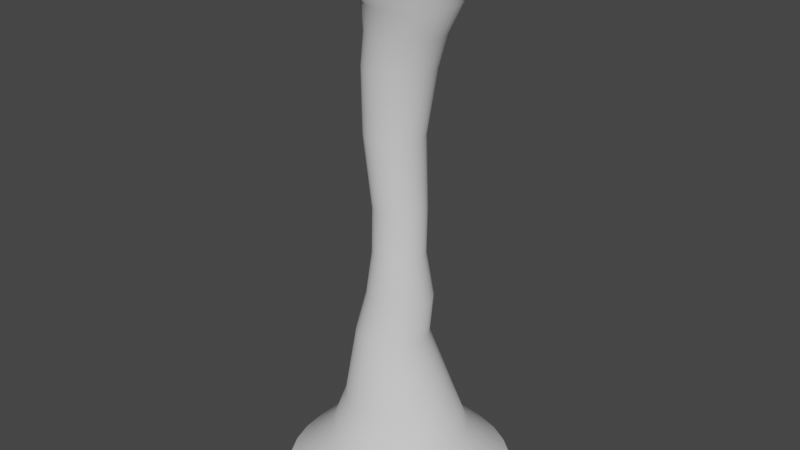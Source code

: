 # Source: firetornado.blend  (saved by Blender 3.1.7; exported with 4.5.12 LTS)
import bpy
from mathutils import Matrix  # noqa: F401  (used for matrix-valued properties, if any)

bpy.ops.wm.read_factory_settings(use_empty=True)
scene = bpy.context.scene
scene.name = 'Scene'

# ---- collections
col_collection = bpy.data.collections.new('Collection'); scene.collection.children.link(col_collection)

# ---- world
world_world = bpy.data.worlds.new('World'); scene.world = world_world
world_world.use_nodes = True; world_world.node_tree.nodes.clear()
_N = world_world.node_tree.nodes; _L = world_world.node_tree.links
n0 = _N.new('ShaderNodeOutputWorld'); n0.name = 'World Output'; n0.location = (300, 300)
n1 = _N.new('ShaderNodeBackground'); n1.name = 'Background'; n1.location = (10, 300)
n1.inputs[0].default_value = (0.05088, 0.05088, 0.05088, 1.0)
_L.new(n1.outputs[0], n0.inputs[0])
n0.is_active_output = True
world_world.color = (0.05088, 0.05088, 0.05088)
world_world.use_sun_shadow = False
world_world.sun_shadow_jitter_overblur = 0.0

# ---- meshes
me_cylinder_001 = bpy.data.meshes.new('Cylinder.001')
me_cylinder_001.from_pydata([(-1.863e-08, 2.31, 0.0), (-6.519e-09, 1.447, 11.0), (0.4507, 2.266, 0.0), (0.2824, 1.42, 11.0), (0.8842, 2.135, 0.0), (0.5539, 1.337, 11.0), (1.284, 1.921, 0.0), (0.8042, 1.203, 11.0), (1.634, 1.634, 0.0), (1.023, 1.023, 11.0), (1.921, 1.284, 0.0), (1.203, 0.8042, 11.0), (2.135, 0.8842, 0.0), (1.337, 0.5539, 11.0), (2.266, 0.4507, 0.0), (1.42, 0.2824, 11.0), (2.31, -7.658e-08, 0.0), (1.447, -5.494e-08, 11.0), (2.266, -0.4507, 0.0), (1.42, -0.2824, 11.0), (2.135, -0.8842, 0.0), (1.337, -0.5539, 11.0), (1.921, -1.284, 0.0), (1.203, -0.8042, 11.0), (1.634, -1.634, 0.0), (1.023, -1.023, 11.0), (1.284, -1.921, 0.0), (0.8042, -1.203, 11.0), (0.8842, -2.135, 0.0), (0.5539, -1.337, 11.0), (0.4507, -2.266, 0.0), (0.2824, -1.42, 11.0), (-2.207e-07, -2.31, 0.0), (-1.332e-07, -1.447, 11.0), (-0.4507, -2.266, 0.0), (-0.2824, -1.42, 11.0), (-0.8842, -2.135, 0.0), (-0.5539, -1.337, 11.0), (-1.284, -1.921, 0.0), (-0.8042, -1.203, 11.0), (-1.634, -1.634, 0.0), (-1.023, -1.023, 11.0), (-1.921, -1.284, 0.0), (-1.203, -0.8042, 11.0), (-2.135, -0.8842, 0.0), (-1.337, -0.5539, 11.0), (-2.266, -0.4507, 0.0), (-1.42, -0.2824, 11.0), (-2.31, 5.196e-08, 0.0), (-1.447, 2.559e-08, 11.0), (-2.266, 0.4507, 0.0), (-1.42, 0.2824, 11.0), (-2.135, 0.8842, 0.0), (-1.337, 0.5539, 11.0), (-1.921, 1.284, 0.0), (-1.203, 0.8042, 11.0), (-1.634, 1.634, 0.0), (-1.023, 1.023, 11.0), (-1.284, 1.921, 0.0), (-0.8042, 1.203, 11.0), (-0.8842, 2.135, 0.0), (-0.5539, 1.337, 11.0), (-0.4507, 2.266, 0.0), (-0.2824, 1.42, 11.0), (-0.1847, 0.7275, 3.143), (2.794e-09, 0.5195, 5.893), (4.657e-09, 0.6892, 8.643), (0.1345, 0.676, 8.643), (0.1013, 0.5095, 5.893), (-0.04278, 0.7135, 3.143), (0.2638, 0.6368, 8.643), (0.1988, 0.4799, 5.893), (0.0937, 0.6721, 3.143), (0.3829, 0.5731, 8.643), (0.2886, 0.4319, 5.893), (0.2195, 0.6049, 3.143), (0.4874, 0.4874, 8.643), (0.3673, 0.3673, 5.893), (0.3297, 0.5144, 3.143), (0.5731, 0.3829, 8.643), (0.4319, 0.2886, 5.893), (0.4202, 0.4042, 3.143), (0.6368, 0.2638, 8.643), (0.4799, 0.1988, 5.893), (0.4874, 0.2784, 3.143), (0.676, 0.1345, 8.643), (0.5095, 0.1013, 5.893), (0.5288, 0.1419, 3.143), (0.6892, -3.592e-08, 8.643), (0.5195, -3.111e-08, 5.893), (0.5428, -3.688e-08, 3.143), (0.676, -0.1345, 8.643), (0.5095, -0.1013, 5.893), (0.5288, -0.1419, 3.143), (0.6368, -0.2638, 8.643), (0.4799, -0.1988, 5.893), (0.4874, -0.2784, 3.143), (0.5731, -0.3829, 8.643), (0.4319, -0.2886, 5.893), (0.4202, -0.4042, 3.143), (0.4874, -0.4874, 8.643), (0.3673, -0.3673, 5.893), (0.3297, -0.5144, 3.143), (0.3829, -0.5731, 8.643), (0.2886, -0.4319, 5.893), (0.2195, -0.6049, 3.143), (0.2638, -0.6368, 8.643), (0.1988, -0.4799, 5.893), (0.0937, -0.6721, 3.143), (0.1345, -0.676, 8.643), (0.1013, -0.5095, 5.893), (-0.04278, -0.7135, 3.143), (-5.588e-08, -0.6892, 8.643), (-4.284e-08, -0.5195, 5.893), (-0.1847, -0.7275, 3.143), (-0.1345, -0.676, 8.643), (-0.1013, -0.5095, 5.893), (-0.3266, -0.7135, 3.143), (-0.2638, -0.6368, 8.643), (-0.1988, -0.4799, 5.893), (-0.4631, -0.6721, 3.143), (-0.3829, -0.5731, 8.643), (-0.2886, -0.4319, 5.893), (-0.5889, -0.6049, 3.143), (-0.4874, -0.4874, 8.643), (-0.3673, -0.3673, 5.893), (-0.6991, -0.5144, 3.143), (-0.5731, -0.3829, 8.643), (-0.4319, -0.2886, 5.893), (-0.7896, -0.4042, 3.143), (-0.6368, -0.2638, 8.643), (-0.4799, -0.1988, 5.893), (-0.8569, -0.2784, 3.143), (-0.676, -0.1345, 8.643), (-0.5095, -0.1013, 5.893), (-0.8983, -0.1419, 3.143), (-0.6892, 2.43e-09, 8.643), (-0.5195, -2.205e-09, 5.893), (-0.9122, 3.6e-09, 3.143), (-0.676, 0.1345, 8.643), (-0.5095, 0.1013, 5.893), (-0.8983, 0.1419, 3.143), (-0.6368, 0.2638, 8.643), (-0.4799, 0.1988, 5.893), (-0.8569, 0.2784, 3.143), (-0.5731, 0.3829, 8.643), (-0.4319, 0.2886, 5.893), (-0.7896, 0.4042, 3.143), (-0.4874, 0.4874, 8.643), (-0.3673, 0.3673, 5.893), (-0.6991, 0.5144, 3.143), (-0.3829, 0.5731, 8.643), (-0.2886, 0.4319, 5.893), (-0.5889, 0.6049, 3.143), (-0.2638, 0.6368, 8.643), (-0.1988, 0.4799, 5.893), (-0.4631, 0.6721, 3.143), (-0.1345, 0.676, 8.643), (-0.1013, 0.5095, 5.893), (-0.3266, 0.7135, 3.143), (0.2139, 1.075, 1.778), (0.4195, 1.013, 1.778), (0.6091, 0.9115, 1.778), (0.7752, 0.7752, 1.778), (0.9115, 0.6091, 1.778), (1.013, 0.4195, 1.778), (1.075, 0.2139, 1.778), (1.096, -4.979e-08, 1.778), (1.075, -0.2139, 1.778), (1.013, -0.4195, 1.778), (0.9115, -0.6091, 1.778), (0.7752, -0.7752, 1.778), (0.6091, -0.9115, 1.778), (0.4195, -1.013, 1.778), (0.2139, -1.075, 1.778), (-1.043e-07, -1.096, 1.778), (-0.2139, -1.075, 1.778), (-0.4195, -1.013, 1.778), (-0.6091, -0.9115, 1.778), (-0.7752, -0.7752, 1.778), (-0.9115, -0.6091, 1.778), (-1.013, -0.4195, 1.778), (-1.075, -0.2139, 1.778), (-1.096, 1.121e-08, 1.778), (-1.075, 0.2139, 1.778), (-1.013, 0.4195, 1.778), (-0.9115, 0.6091, 1.778), (-0.7752, 0.7752, 1.778), (-0.6091, 0.9115, 1.778), (-0.4195, 1.013, 1.778), (-0.2139, 1.075, 1.778), (-8.382e-09, 1.096, 1.778), (-1.863e-09, 0.6545, 4.039), (0.1277, 0.6419, 4.039), (0.2505, 0.6047, 4.039), (0.3636, 0.5442, 4.039), (0.4628, 0.4628, 4.039), (0.5442, 0.3636, 4.039), (0.6047, 0.2505, 4.039), (0.6419, 0.1277, 4.039), (0.6545, -3.459e-08, 4.039), (0.6419, -0.1277, 4.039), (0.6047, -0.2505, 4.039), (0.5442, -0.3636, 4.039), (0.4628, -0.4628, 4.039), (0.3636, -0.5442, 4.039), (0.2505, -0.6047, 4.039), (0.1277, -0.6419, 4.039), (-5.867e-08, -0.6545, 4.039), (-0.1277, -0.6419, 4.039), (-0.2505, -0.6047, 4.039), (-0.3636, -0.5442, 4.039), (-0.4628, -0.4628, 4.039), (-0.5442, -0.3636, 4.039), (-0.6047, -0.2505, 4.039), (-0.6419, -0.1277, 4.039), (-0.6545, 1.826e-09, 4.039), (-0.6419, 0.1277, 4.039), (-0.6047, 0.2505, 4.039), (-0.5442, 0.3636, 4.039), (-0.4628, 0.4628, 4.039), (-0.3636, 0.5442, 4.039), (-0.2505, 0.6047, 4.039), (-0.1277, 0.6419, 4.039), (0.2873, 0.8979, 9.885), (0.4625, 0.8807, 9.885), (0.631, 0.8296, 9.885), (0.7862, 0.7466, 9.885), (0.9223, 0.6349, 9.885), (1.034, 0.4989, 9.885), (1.117, 0.3436, 9.885), (1.168, 0.1752, 9.885), (1.185, -4.028e-08, 9.885), (1.168, -0.1752, 9.885), (1.117, -0.3436, 9.885), (1.034, -0.4989, 9.885), (0.9223, -0.6349, 9.885), (0.7862, -0.7466, 9.885), (0.631, -0.8296, 9.885), (0.4625, -0.8807, 9.885), (0.2873, -0.8979, 9.885), (0.1122, -0.8807, 9.885), (-0.0563, -0.8296, 9.885), (-0.2115, -0.7466, 9.885), (-0.3476, -0.6349, 9.885), (-0.4593, -0.4989, 9.885), (-0.5423, -0.3436, 9.885), (-0.5934, -0.1752, 9.885), (-0.6106, 9.677e-09, 9.885), (-0.5934, 0.1752, 9.885), (-0.5423, 0.3436, 9.885), (-0.4593, 0.4989, 9.885), (-0.3476, 0.6349, 9.885), (-0.2115, 0.7466, 9.885), (-0.0563, 0.8296, 9.885), (0.1122, 0.8807, 9.885), (-0.1231, 0.5838, 7.343), (-0.009242, 0.5726, 7.343), (0.1003, 0.5394, 7.343), (0.2012, 0.4854, 7.343), (0.2897, 0.4128, 7.343), (0.3623, 0.3244, 7.343), (0.4162, 0.2234, 7.343), (0.4495, 0.1139, 7.343), (0.4607, -2.776e-08, 7.343), (0.4495, -0.1139, 7.343), (0.4162, -0.2234, 7.343), (0.3623, -0.3244, 7.343), (0.2897, -0.4128, 7.343), (0.2012, -0.4854, 7.343), (0.1003, -0.5394, 7.343), (-0.009242, -0.5726, 7.343), (-0.1231, -0.5838, 7.343), (-0.237, -0.5726, 7.343), (-0.3466, -0.5394, 7.343), (-0.4475, -0.4854, 7.343), (-0.536, -0.4128, 7.343), (-0.6086, -0.3244, 7.343), (-0.6625, -0.2234, 7.343), (-0.6958, -0.1139, 7.343), (-0.707, 4.725e-09, 7.343), (-0.6958, 0.1139, 7.343), (-0.6625, 0.2234, 7.343), (-0.6086, 0.3244, 7.343), (-0.536, 0.4128, 7.343), (-0.4475, 0.4854, 7.343), (-0.3466, 0.5394, 7.343), (-0.237, 0.5726, 7.343), (-0.02052, 0.5176, 4.955), (0.08046, 0.5077, 4.955), (0.1776, 0.4782, 4.955), (0.2671, 0.4304, 4.955), (0.3455, 0.366, 4.955), (0.4099, 0.2876, 4.955), (0.4577, 0.1981, 4.955), (0.4872, 0.101, 4.955), (0.4971, -2.831e-08, 4.955), (0.4872, -0.101, 4.955), (0.4577, -0.1981, 4.955), (0.4099, -0.2876, 4.955), (0.3455, -0.366, 4.955), (0.2671, -0.4304, 4.955), (0.1776, -0.4782, 4.955), (0.08046, -0.5077, 4.955), (-0.02052, -0.5176, 4.955), (-0.1215, -0.5077, 4.955), (-0.2186, -0.4782, 4.955), (-0.3081, -0.4304, 4.955), (-0.3865, -0.366, 4.955), (-0.4509, -0.2876, 4.955), (-0.4988, -0.1981, 4.955), (-0.5282, -0.101, 4.955), (-0.5382, 4.901e-10, 4.955), (-0.5282, 0.101, 4.955), (-0.4988, 0.1981, 4.955), (-0.4509, 0.2876, 4.955), (-0.3865, 0.366, 4.955), (-0.3081, 0.4304, 4.955), (-0.2186, 0.4782, 4.955), (-0.1215, 0.5077, 4.955), (0.2701, 1.358, 0.9925), (0.5298, 1.279, 0.9925), (0.7691, 1.151, 0.9925), (0.9789, 0.9789, 0.9925), (1.151, 0.7691, 0.9925), (1.279, 0.5298, 0.9925), (1.358, 0.2701, 0.9925), (1.384, -5.849e-08, 0.9925), (1.358, -0.2701, 0.9925), (1.279, -0.5298, 0.9925), (1.151, -0.7691, 0.9925), (0.9789, -0.9789, 0.9925), (0.7691, -1.151, 0.9925), (0.5298, -1.279, 0.9925), (0.2701, -1.358, 0.9925), (-1.248e-07, -1.384, 0.9925), (-0.2701, -1.358, 0.9925), (-0.5298, -1.279, 0.9925), (-0.7691, -1.151, 0.9925), (-0.9789, -0.9789, 0.9925), (-1.151, -0.7691, 0.9925), (-1.279, -0.5298, 0.9925), (-1.358, -0.2701, 0.9925), (-1.384, 1.854e-08, 0.9925), (-1.358, 0.2701, 0.9925), (-1.279, 0.5298, 0.9925), (-1.151, 0.7691, 0.9925), (-0.9789, 0.9789, 0.9925), (-0.7691, 1.151, 0.9925), (-0.5298, 1.279, 0.9925), (-0.2701, 1.358, 0.9925), (-3.725e-09, 1.384, 0.9925), (0.3001, 0.7357, 9.307), (0.4408, 0.693, 9.307), (0.5705, 0.6237, 9.307), (0.6841, 0.5304, 9.307), (0.7774, 0.4168, 9.307), (0.8468, 0.2871, 9.307), (0.8894, 0.1463, 9.307), (0.9039, -3.726e-08, 9.307), (0.8894, -0.1463, 9.307), (0.8468, -0.2871, 9.307), (0.7774, -0.4168, 9.307), (0.6841, -0.5304, 9.307), (0.5705, -0.6237, 9.307), (0.4408, -0.693, 9.307), (0.3001, -0.7357, 9.307), (0.1537, -0.7501, 9.307), (0.007376, -0.7357, 9.307), (-0.1333, -0.693, 9.307), (-0.263, -0.6237, 9.307), (-0.3767, -0.5304, 9.307), (-0.47, -0.4168, 9.307), (-0.5393, -0.2871, 9.307), (-0.582, -0.1463, 9.307), (-0.5964, 4.478e-09, 9.307), (-0.582, 0.1463, 9.307), (-0.5393, 0.2871, 9.307), (-0.47, 0.4168, 9.307), (-0.3767, 0.5304, 9.307), (-0.263, 0.6237, 9.307), (-0.1333, 0.693, 9.307), (0.007376, 0.7357, 9.307), (0.1537, 0.7501, 9.307)], [], [(224, 1, 3, 225), (225, 3, 5, 226), (226, 5, 7, 227), (227, 7, 9, 228), (228, 9, 11, 229), (229, 11, 13, 230), (230, 13, 15, 231), (231, 15, 17, 232), (232, 17, 19, 233), (233, 19, 21, 234), (234, 21, 23, 235), (235, 23, 25, 236), (236, 25, 27, 237), (237, 27, 29, 238), (238, 29, 31, 239), (239, 31, 33, 240), (240, 33, 35, 241), (241, 35, 37, 242), (242, 37, 39, 243), (243, 39, 41, 244), (244, 41, 43, 245), (245, 43, 45, 246), (246, 45, 47, 247), (247, 47, 49, 248), (248, 49, 51, 249), (249, 51, 53, 250), (250, 53, 55, 251), (251, 55, 57, 252), (252, 57, 59, 253), (253, 59, 61, 254), (254, 61, 63, 255), (255, 63, 1, 224), (190, 159, 64, 191), (319, 158, 65, 288), (287, 157, 66, 256), (189, 156, 159, 190), (318, 155, 158, 319), (286, 154, 157, 287), (188, 153, 156, 189), (317, 152, 155, 318), (285, 151, 154, 286), (187, 150, 153, 188), (316, 149, 152, 317), (284, 148, 151, 285), (186, 147, 150, 187), (315, 146, 149, 316), (283, 145, 148, 284), (185, 144, 147, 186), (314, 143, 146, 315), (282, 142, 145, 283), (184, 141, 144, 185), (313, 140, 143, 314), (281, 139, 142, 282), (183, 138, 141, 184), (312, 137, 140, 313), (280, 136, 139, 281), (182, 135, 138, 183), (311, 134, 137, 312), (279, 133, 136, 280), (181, 132, 135, 182), (310, 131, 134, 311), (278, 130, 133, 279), (180, 129, 132, 181), (309, 128, 131, 310), (277, 127, 130, 278), (179, 126, 129, 180), (308, 125, 128, 309), (276, 124, 127, 277), (178, 123, 126, 179), (307, 122, 125, 308), (275, 121, 124, 276), (177, 120, 123, 178), (306, 119, 122, 307), (274, 118, 121, 275), (176, 117, 120, 177), (305, 116, 119, 306), (273, 115, 118, 274), (175, 114, 117, 176), (304, 113, 116, 305), (272, 112, 115, 273), (174, 111, 114, 175), (303, 110, 113, 304), (271, 109, 112, 272), (173, 108, 111, 174), (302, 107, 110, 303), (270, 106, 109, 271), (172, 105, 108, 173), (301, 104, 107, 302), (269, 103, 106, 270), (171, 102, 105, 172), (300, 101, 104, 301), (268, 100, 103, 269), (170, 99, 102, 171), (299, 98, 101, 300), (267, 97, 100, 268), (169, 96, 99, 170), (298, 95, 98, 299), (266, 94, 97, 267), (168, 93, 96, 169), (297, 92, 95, 298), (265, 91, 94, 266), (167, 90, 93, 168), (296, 89, 92, 297), (264, 88, 91, 265), (166, 87, 90, 167), (295, 86, 89, 296), (263, 85, 88, 264), (165, 84, 87, 166), (294, 83, 86, 295), (262, 82, 85, 263), (164, 81, 84, 165), (293, 80, 83, 294), (261, 79, 82, 262), (163, 78, 81, 164), (292, 77, 80, 293), (260, 76, 79, 261), (162, 75, 78, 163), (291, 74, 77, 292), (259, 73, 76, 260), (161, 72, 75, 162), (290, 71, 74, 291), (258, 70, 73, 259), (160, 69, 72, 161), (289, 68, 71, 290), (257, 67, 70, 258), (191, 64, 69, 160), (288, 65, 68, 289), (256, 66, 67, 257), (351, 191, 160, 320), (320, 160, 161, 321), (321, 161, 162, 322), (322, 162, 163, 323), (323, 163, 164, 324), (324, 164, 165, 325), (325, 165, 166, 326), (326, 166, 167, 327), (327, 167, 168, 328), (328, 168, 169, 329), (329, 169, 170, 330), (330, 170, 171, 331), (331, 171, 172, 332), (332, 172, 173, 333), (333, 173, 174, 334), (334, 174, 175, 335), (335, 175, 176, 336), (336, 176, 177, 337), (337, 177, 178, 338), (338, 178, 179, 339), (339, 179, 180, 340), (340, 180, 181, 341), (341, 181, 182, 342), (342, 182, 183, 343), (343, 183, 184, 344), (344, 184, 185, 345), (345, 185, 186, 346), (346, 186, 187, 347), (347, 187, 188, 348), (348, 188, 189, 349), (349, 189, 190, 350), (350, 190, 191, 351), (64, 192, 193, 69), (69, 193, 194, 72), (72, 194, 195, 75), (75, 195, 196, 78), (78, 196, 197, 81), (81, 197, 198, 84), (84, 198, 199, 87), (87, 199, 200, 90), (90, 200, 201, 93), (93, 201, 202, 96), (96, 202, 203, 99), (99, 203, 204, 102), (102, 204, 205, 105), (105, 205, 206, 108), (108, 206, 207, 111), (111, 207, 208, 114), (114, 208, 209, 117), (117, 209, 210, 120), (120, 210, 211, 123), (123, 211, 212, 126), (126, 212, 213, 129), (129, 213, 214, 132), (132, 214, 215, 135), (135, 215, 216, 138), (138, 216, 217, 141), (141, 217, 218, 144), (144, 218, 219, 147), (147, 219, 220, 150), (150, 220, 221, 153), (153, 221, 222, 156), (156, 222, 223, 159), (159, 223, 192, 64), (382, 255, 224, 383), (381, 254, 255, 382), (380, 253, 254, 381), (379, 252, 253, 380), (378, 251, 252, 379), (377, 250, 251, 378), (376, 249, 250, 377), (375, 248, 249, 376), (374, 247, 248, 375), (373, 246, 247, 374), (372, 245, 246, 373), (371, 244, 245, 372), (370, 243, 244, 371), (369, 242, 243, 370), (368, 241, 242, 369), (367, 240, 241, 368), (366, 239, 240, 367), (365, 238, 239, 366), (364, 237, 238, 365), (363, 236, 237, 364), (362, 235, 236, 363), (361, 234, 235, 362), (360, 233, 234, 361), (359, 232, 233, 360), (358, 231, 232, 359), (357, 230, 231, 358), (356, 229, 230, 357), (355, 228, 229, 356), (354, 227, 228, 355), (353, 226, 227, 354), (352, 225, 226, 353), (383, 224, 225, 352), (65, 256, 257, 68), (68, 257, 258, 71), (71, 258, 259, 74), (74, 259, 260, 77), (77, 260, 261, 80), (80, 261, 262, 83), (83, 262, 263, 86), (86, 263, 264, 89), (89, 264, 265, 92), (92, 265, 266, 95), (95, 266, 267, 98), (98, 267, 268, 101), (101, 268, 269, 104), (104, 269, 270, 107), (107, 270, 271, 110), (110, 271, 272, 113), (113, 272, 273, 116), (116, 273, 274, 119), (119, 274, 275, 122), (122, 275, 276, 125), (125, 276, 277, 128), (128, 277, 278, 131), (131, 278, 279, 134), (134, 279, 280, 137), (137, 280, 281, 140), (140, 281, 282, 143), (143, 282, 283, 146), (146, 283, 284, 149), (149, 284, 285, 152), (152, 285, 286, 155), (155, 286, 287, 158), (158, 287, 256, 65), (192, 288, 289, 193), (193, 289, 290, 194), (194, 290, 291, 195), (195, 291, 292, 196), (196, 292, 293, 197), (197, 293, 294, 198), (198, 294, 295, 199), (199, 295, 296, 200), (200, 296, 297, 201), (201, 297, 298, 202), (202, 298, 299, 203), (203, 299, 300, 204), (204, 300, 301, 205), (205, 301, 302, 206), (206, 302, 303, 207), (207, 303, 304, 208), (208, 304, 305, 209), (209, 305, 306, 210), (210, 306, 307, 211), (211, 307, 308, 212), (212, 308, 309, 213), (213, 309, 310, 214), (214, 310, 311, 215), (215, 311, 312, 216), (216, 312, 313, 217), (217, 313, 314, 218), (218, 314, 315, 219), (219, 315, 316, 220), (220, 316, 317, 221), (221, 317, 318, 222), (222, 318, 319, 223), (223, 319, 288, 192), (62, 350, 351, 0), (60, 349, 350, 62), (58, 348, 349, 60), (56, 347, 348, 58), (54, 346, 347, 56), (52, 345, 346, 54), (50, 344, 345, 52), (48, 343, 344, 50), (46, 342, 343, 48), (44, 341, 342, 46), (42, 340, 341, 44), (40, 339, 340, 42), (38, 338, 339, 40), (36, 337, 338, 38), (34, 336, 337, 36), (32, 335, 336, 34), (30, 334, 335, 32), (28, 333, 334, 30), (26, 332, 333, 28), (24, 331, 332, 26), (22, 330, 331, 24), (20, 329, 330, 22), (18, 328, 329, 20), (16, 327, 328, 18), (14, 326, 327, 16), (12, 325, 326, 14), (10, 324, 325, 12), (8, 323, 324, 10), (6, 322, 323, 8), (4, 321, 322, 6), (2, 320, 321, 4), (0, 351, 320, 2), (66, 383, 352, 67), (67, 352, 353, 70), (70, 353, 354, 73), (73, 354, 355, 76), (76, 355, 356, 79), (79, 356, 357, 82), (82, 357, 358, 85), (85, 358, 359, 88), (88, 359, 360, 91), (91, 360, 361, 94), (94, 361, 362, 97), (97, 362, 363, 100), (100, 363, 364, 103), (103, 364, 365, 106), (106, 365, 366, 109), (109, 366, 367, 112), (112, 367, 368, 115), (115, 368, 369, 118), (118, 369, 370, 121), (121, 370, 371, 124), (124, 371, 372, 127), (127, 372, 373, 130), (130, 373, 374, 133), (133, 374, 375, 136), (136, 375, 376, 139), (139, 376, 377, 142), (142, 377, 378, 145), (145, 378, 379, 148), (148, 379, 380, 151), (151, 380, 381, 154), (154, 381, 382, 157), (157, 382, 383, 66)])
me_cylinder_001.polygons.foreach_set('use_smooth', [True] * 352)
_uv = me_cylinder_001.uv_layers.new(name='UVMap')
_uv.uv.foreach_set('vector', [1.0, 0.9005, 1.0, 1.0, 0.9687, 1.0, 0.9687, 0.9005, 0.9687, 0.9005, 0.9687, 1.0, 0.9375, 1.0, 0.9375, 0.9005, 0.9375, 0.9005, 0.9375, 1.0, 0.9062, 1.0, 0.9062, 0.9005, 0.9062, 0.9005, 0.9062, 1.0, 0.875, 1.0, 0.875, 0.9005, 0.875, 0.9005, 0.875, 1.0, 0.8437, 1.0, 0.8437, 0.9005, 0.8437, 0.9005, 0.8437, 1.0, 0.8125, 1.0, 0.8125, 0.9005, 0.8125, 0.9005, 0.8125, 1.0, 0.7812, 1.0, 0.7812, 0.9005, 0.7812, 0.9005, 0.7812, 1.0, 0.75, 1.0, 0.75, 0.9005, 0.75, 0.9005, 0.75, 1.0, 0.7187, 1.0, 0.7187, 0.9005, 0.7187, 0.9005, 0.7187, 1.0, 0.6875, 1.0, 0.6875, 0.9005, 0.6875, 0.9005, 0.6875, 1.0, 0.6562, 1.0, 0.6562, 0.9005, 0.6562, 0.9005, 0.6562, 1.0, 0.625, 1.0, 0.625, 0.9005, 0.625, 0.9005, 0.625, 1.0, 0.5937, 1.0, 0.5938, 0.9005, 0.5938, 0.9005, 0.5937, 1.0, 0.5625, 1.0, 0.5625, 0.9005, 0.5625, 0.9005, 0.5625, 1.0, 0.5312, 1.0, 0.5312, 0.9005, 0.5312, 0.9005, 0.5312, 1.0, 0.5, 1.0, 0.5, 0.9005, 0.5, 0.9005, 0.5, 1.0, 0.4687, 1.0, 0.4687, 0.9005, 0.4687, 0.9005, 0.4687, 1.0, 0.4375, 1.0, 0.4375, 0.9005, 0.4375, 0.9005, 0.4375, 1.0, 0.4062, 1.0, 0.4062, 0.9005, 0.4062, 0.9005, 0.4062, 1.0, 0.375, 1.0, 0.375, 0.9005, 0.375, 0.9005, 0.375, 1.0, 0.3437, 1.0, 0.3437, 0.9005, 0.3437, 0.9005, 0.3437, 1.0, 0.3125, 1.0, 0.3125, 0.9005, 0.3125, 0.9005, 0.3125, 1.0, 0.2812, 1.0, 0.2812, 0.9005, 0.2812, 0.9005, 0.2812, 1.0, 0.25, 1.0, 0.25, 0.9005, 0.25, 0.9005, 0.25, 1.0, 0.2187, 1.0, 0.2187, 0.9005, 0.2187, 0.9005, 0.2187, 1.0, 0.1875, 1.0, 0.1875, 0.9005, 0.1875, 0.9005, 0.1875, 1.0, 0.1562, 1.0, 0.1562, 0.9005, 0.1562, 0.9005, 0.1562, 1.0, 0.125, 1.0, 0.125, 0.9005, 0.125, 0.9005, 0.125, 1.0, 0.09375, 1.0, 0.09375, 0.9005, 0.09375, 0.9005, 0.09375, 1.0, 0.0625, 1.0, 0.0625, 0.9005, 0.0625, 0.9005, 0.0625, 1.0, 0.03125, 1.0, 0.03125, 0.9005, 0.03125, 0.9005, 0.03125, 1.0, 0.0, 1.0, 1.112e-08, 0.9005, 0.03125, 0.1617, 0.03125, 0.2857, 7.983e-08, 0.2857, 9.369e-08, 0.1617, 0.03125, 0.4523, 0.03125, 0.5357, 5.189e-08, 0.5357, 6.121e-08, 0.4523, 0.03125, 0.6713, 0.03125, 0.7857, 2.395e-08, 0.7857, 3.674e-08, 0.6713, 0.0625, 0.1617, 0.0625, 0.2857, 0.03125, 0.2857, 0.03125, 0.1617, 0.0625, 0.4523, 0.0625, 0.5357, 0.03125, 0.5357, 0.03125, 0.4523, 0.0625, 0.6713, 0.0625, 0.7857, 0.03125, 0.7857, 0.03125, 0.6713, 0.09375, 0.1617, 0.09375, 0.2857, 0.0625, 0.2857, 0.0625, 0.1617, 0.09375, 0.4523, 0.09375, 0.5357, 0.0625, 0.5357, 0.0625, 0.4523, 0.09375, 0.6713, 0.09375, 0.7857, 0.0625, 0.7857, 0.0625, 0.6713, 0.125, 0.1617, 0.125, 0.2857, 0.09375, 0.2857, 0.09375, 0.1617, 0.125, 0.4523, 0.125, 0.5357, 0.09375, 0.5357, 0.09375, 0.4523, 0.125, 0.6713, 0.125, 0.7857, 0.09375, 0.7857, 0.09375, 0.6713, 0.1563, 0.1617, 0.1563, 0.2857, 0.125, 0.2857, 0.125, 0.1617, 0.1563, 0.4523, 0.1563, 0.5357, 0.125, 0.5357, 0.125, 0.4523, 0.1562, 0.6713, 0.1562, 0.7857, 0.125, 0.7857, 0.125, 0.6713, 0.1875, 0.1617, 0.1875, 0.2857, 0.1563, 0.2857, 0.1563, 0.1617, 0.1875, 0.4523, 0.1875, 0.5357, 0.1563, 0.5357, 0.1563, 0.4523, 0.1875, 0.6713, 0.1875, 0.7857, 0.1562, 0.7857, 0.1562, 0.6713, 0.2188, 0.1617, 0.2188, 0.2857, 0.1875, 0.2857, 0.1875, 0.1617, 0.2188, 0.4523, 0.2188, 0.5357, 0.1875, 0.5357, 0.1875, 0.4523, 0.2188, 0.6713, 0.2188, 0.7857, 0.1875, 0.7857, 0.1875, 0.6713, 0.25, 0.1617, 0.25, 0.2857, 0.2188, 0.2857, 0.2188, 0.1617, 0.25, 0.4523, 0.25, 0.5357, 0.2188, 0.5357, 0.2188, 0.4523, 0.25, 0.6713, 0.25, 0.7857, 0.2188, 0.7857, 0.2188, 0.6713, 0.2813, 0.1617, 0.2813, 0.2857, 0.25, 0.2857, 0.25, 0.1617, 0.2812, 0.4523, 0.2812, 0.5357, 0.25, 0.5357, 0.25, 0.4523, 0.2812, 0.6713, 0.2812, 0.7857, 0.25, 0.7857, 0.25, 0.6713, 0.3125, 0.1617, 0.3125, 0.2857, 0.2813, 0.2857, 0.2813, 0.1617, 0.3125, 0.4523, 0.3125, 0.5357, 0.2812, 0.5357, 0.2812, 0.4523, 0.3125, 0.6713, 0.3125, 0.7857, 0.2812, 0.7857, 0.2812, 0.6713, 0.3437, 0.1617, 0.3437, 0.2857, 0.3125, 0.2857, 0.3125, 0.1617, 0.3437, 0.4523, 0.3437, 0.5357, 0.3125, 0.5357, 0.3125, 0.4523, 0.3437, 0.6713, 0.3437, 0.7857, 0.3125, 0.7857, 0.3125, 0.6713, 0.375, 0.1617, 0.375, 0.2857, 0.3437, 0.2857, 0.3437, 0.1617, 0.375, 0.4523, 0.375, 0.5357, 0.3437, 0.5357, 0.3437, 0.4523, 0.375, 0.6713, 0.375, 0.7857, 0.3437, 0.7857, 0.3437, 0.6713, 0.4062, 0.1617, 0.4062, 0.2857, 0.375, 0.2857, 0.375, 0.1617, 0.4062, 0.4523, 0.4062, 0.5357, 0.375, 0.5357, 0.375, 0.4523, 0.4062, 0.6713, 0.4062, 0.7857, 0.375, 0.7857, 0.375, 0.6713, 0.4375, 0.1617, 0.4375, 0.2857, 0.4062, 0.2857, 0.4062, 0.1617, 0.4375, 0.4523, 0.4375, 0.5357, 0.4062, 0.5357, 0.4062, 0.4523, 0.4375, 0.6713, 0.4375, 0.7857, 0.4062, 0.7857, 0.4062, 0.6713, 0.4688, 0.1617, 0.4687, 0.2857, 0.4375, 0.2857, 0.4375, 0.1617, 0.4687, 0.4523, 0.4687, 0.5357, 0.4375, 0.5357, 0.4375, 0.4523, 0.4687, 0.6713, 0.4687, 0.7857, 0.4375, 0.7857, 0.4375, 0.6713, 0.5, 0.1617, 0.5, 0.2857, 0.4687, 0.2857, 0.4688, 0.1617, 0.5, 0.4523, 0.5, 0.5357, 0.4687, 0.5357, 0.4687, 0.4523, 0.5, 0.6713, 0.5, 0.7857, 0.4687, 0.7857, 0.4687, 0.6713, 0.5312, 0.1617, 0.5312, 0.2857, 0.5, 0.2857, 0.5, 0.1617, 0.5312, 0.4523, 0.5312, 0.5357, 0.5, 0.5357, 0.5, 0.4523, 0.5312, 0.6713, 0.5312, 0.7857, 0.5, 0.7857, 0.5, 0.6713, 0.5625, 0.1617, 0.5625, 0.2857, 0.5312, 0.2857, 0.5312, 0.1617, 0.5625, 0.4523, 0.5625, 0.5357, 0.5312, 0.5357, 0.5312, 0.4523, 0.5625, 0.6713, 0.5625, 0.7857, 0.5312, 0.7857, 0.5312, 0.6713, 0.5938, 0.1617, 0.5938, 0.2857, 0.5625, 0.2857, 0.5625, 0.1617, 0.5937, 0.4523, 0.5938, 0.5357, 0.5625, 0.5357, 0.5625, 0.4523, 0.5938, 0.6713, 0.5938, 0.7857, 0.5625, 0.7857, 0.5625, 0.6713, 0.625, 0.1617, 0.625, 0.2857, 0.5938, 0.2857, 0.5938, 0.1617, 0.625, 0.4523, 0.625, 0.5357, 0.5938, 0.5357, 0.5937, 0.4523, 0.625, 0.6713, 0.625, 0.7857, 0.5938, 0.7857, 0.5938, 0.6713, 0.6562, 0.1617, 0.6562, 0.2857, 0.625, 0.2857, 0.625, 0.1617, 0.6562, 0.4523, 0.6562, 0.5357, 0.625, 0.5357, 0.625, 0.4523, 0.6562, 0.6713, 0.6562, 0.7857, 0.625, 0.7857, 0.625, 0.6713, 0.6875, 0.1617, 0.6875, 0.2857, 0.6562, 0.2857, 0.6562, 0.1617, 0.6875, 0.4523, 0.6875, 0.5357, 0.6562, 0.5357, 0.6562, 0.4523, 0.6875, 0.6713, 0.6875, 0.7857, 0.6562, 0.7857, 0.6562, 0.6713, 0.7188, 0.1617, 0.7187, 0.2857, 0.6875, 0.2857, 0.6875, 0.1617, 0.7187, 0.4523, 0.7187, 0.5357, 0.6875, 0.5357, 0.6875, 0.4523, 0.7187, 0.6713, 0.7187, 0.7857, 0.6875, 0.7857, 0.6875, 0.6713, 0.75, 0.1617, 0.75, 0.2857, 0.7187, 0.2857, 0.7188, 0.1617, 0.75, 0.4523, 0.75, 0.5357, 0.7187, 0.5357, 0.7187, 0.4523, 0.75, 0.6713, 0.75, 0.7857, 0.7187, 0.7857, 0.7187, 0.6713, 0.7812, 0.1617, 0.7812, 0.2857, 0.75, 0.2857, 0.75, 0.1617, 0.7812, 0.4523, 0.7812, 0.5357, 0.75, 0.5357, 0.75, 0.4523, 0.7812, 0.6713, 0.7812, 0.7857, 0.75, 0.7857, 0.75, 0.6713, 0.8125, 0.1617, 0.8125, 0.2857, 0.7812, 0.2857, 0.7812, 0.1617, 0.8125, 0.4523, 0.8125, 0.5357, 0.7812, 0.5357, 0.7812, 0.4523, 0.8125, 0.6713, 0.8125, 0.7857, 0.7812, 0.7857, 0.7812, 0.6713, 0.8437, 0.1617, 0.8437, 0.2857, 0.8125, 0.2857, 0.8125, 0.1617, 0.8437, 0.4523, 0.8437, 0.5357, 0.8125, 0.5357, 0.8125, 0.4523, 0.8437, 0.6713, 0.8437, 0.7857, 0.8125, 0.7857, 0.8125, 0.6713, 0.875, 0.1617, 0.875, 0.2857, 0.8437, 0.2857, 0.8437, 0.1617, 0.875, 0.4523, 0.875, 0.5357, 0.8437, 0.5357, 0.8437, 0.4523, 0.875, 0.6713, 0.875, 0.7857, 0.8437, 0.7857, 0.8437, 0.6713, 0.9063, 0.1617, 0.9062, 0.2857, 0.875, 0.2857, 0.875, 0.1617, 0.9062, 0.4523, 0.9062, 0.5357, 0.875, 0.5357, 0.875, 0.4523, 0.9062, 0.6713, 0.9062, 0.7857, 0.875, 0.7857, 0.875, 0.6713, 0.9375, 0.1617, 0.9375, 0.2857, 0.9062, 0.2857, 0.9063, 0.1617, 0.9375, 0.4523, 0.9375, 0.5357, 0.9062, 0.5357, 0.9062, 0.4523, 0.9375, 0.6713, 0.9375, 0.7857, 0.9062, 0.7857, 0.9062, 0.6713, 0.9687, 0.1617, 0.9687, 0.2857, 0.9375, 0.2857, 0.9375, 0.1617, 0.9687, 0.4523, 0.9687, 0.5357, 0.9375, 0.5357, 0.9375, 0.4523, 0.9687, 0.6713, 0.9687, 0.7857, 0.9375, 0.7857, 0.9375, 0.6713, 1.0, 0.1617, 1.0, 0.2857, 0.9687, 0.2857, 0.9687, 0.1617, 1.0, 0.4523, 1.0, 0.5357, 0.9687, 0.5357, 0.9687, 0.4523, 1.0, 0.6713, 1.0, 0.7857, 0.9687, 0.7857, 0.9687, 0.6713, 1.0, 0.09023, 1.0, 0.1617, 0.9687, 0.1617, 0.9687, 0.09023, 0.9687, 0.09023, 0.9687, 0.1617, 0.9375, 0.1617, 0.9375, 0.09023, 0.9375, 0.09023, 0.9375, 0.1617, 0.9063, 0.1617, 0.9062, 0.09023, 0.9062, 0.09023, 0.9063, 0.1617, 0.875, 0.1617, 0.875, 0.09023, 0.875, 0.09023, 0.875, 0.1617, 0.8437, 0.1617, 0.8437, 0.09023, 0.8437, 0.09023, 0.8437, 0.1617, 0.8125, 0.1617, 0.8125, 0.09023, 0.8125, 0.09023, 0.8125, 0.1617, 0.7812, 0.1617, 0.7812, 0.09023, 0.7812, 0.09023, 0.7812, 0.1617, 0.75, 0.1617, 0.75, 0.09023, 0.75, 0.09023, 0.75, 0.1617, 0.7188, 0.1617, 0.7188, 0.09023, 0.7188, 0.09023, 0.7188, 0.1617, 0.6875, 0.1617, 0.6875, 0.09023, 0.6875, 0.09023, 0.6875, 0.1617, 0.6562, 0.1617, 0.6562, 0.09023, 0.6562, 0.09023, 0.6562, 0.1617, 0.625, 0.1617, 0.625, 0.09023, 0.625, 0.09023, 0.625, 0.1617, 0.5938, 0.1617, 0.5938, 0.09023, 0.5938, 0.09023, 0.5938, 0.1617, 0.5625, 0.1617, 0.5625, 0.09023, 0.5625, 0.09023, 0.5625, 0.1617, 0.5312, 0.1617, 0.5312, 0.09023, 0.5312, 0.09023, 0.5312, 0.1617, 0.5, 0.1617, 0.5, 0.09023, 0.5, 0.09023, 0.5, 0.1617, 0.4688, 0.1617, 0.4688, 0.09023, 0.4688, 0.09023, 0.4688, 0.1617, 0.4375, 0.1617, 0.4375, 0.09023, 0.4375, 0.09023, 0.4375, 0.1617, 0.4062, 0.1617, 0.4062, 0.09023, 0.4062, 0.09023, 0.4062, 0.1617, 0.375, 0.1617, 0.375, 0.09023, 0.375, 0.09023, 0.375, 0.1617, 0.3437, 0.1617, 0.3438, 0.09023, 0.3438, 0.09023, 0.3437, 0.1617, 0.3125, 0.1617, 0.3125, 0.09023, 0.3125, 0.09023, 0.3125, 0.1617, 0.2813, 0.1617, 0.2813, 0.09023, 0.2813, 0.09023, 0.2813, 0.1617, 0.25, 0.1617, 0.25, 0.09023, 0.25, 0.09023, 0.25, 0.1617, 0.2188, 0.1617, 0.2188, 0.09023, 0.2188, 0.09023, 0.2188, 0.1617, 0.1875, 0.1617, 0.1875, 0.09023, 0.1875, 0.09023, 0.1875, 0.1617, 0.1563, 0.1617, 0.1563, 0.09023, 0.1563, 0.09023, 0.1563, 0.1617, 0.125, 0.1617, 0.125, 0.09023, 0.125, 0.09023, 0.125, 0.1617, 0.09375, 0.1617, 0.09375, 0.09023, 0.09375, 0.09023, 0.09375, 0.1617, 0.0625, 0.1617, 0.0625, 0.09023, 0.0625, 0.09023, 0.0625, 0.1617, 0.03125, 0.1617, 0.03125, 0.09023, 0.03125, 0.09023, 0.03125, 0.1617, 9.369e-08, 0.1617, 1.017e-07, 0.09023, 1.0, 0.2857, 1.0, 0.3672, 0.9687, 0.3672, 0.9687, 0.2857, 0.9687, 0.2857, 0.9687, 0.3672, 0.9375, 0.3672, 0.9375, 0.2857, 0.9375, 0.2857, 0.9375, 0.3672, 0.9062, 0.3672, 0.9062, 0.2857, 0.9062, 0.2857, 0.9062, 0.3672, 0.875, 0.3672, 0.875, 0.2857, 0.875, 0.2857, 0.875, 0.3672, 0.8437, 0.3672, 0.8437, 0.2857, 0.8437, 0.2857, 0.8437, 0.3672, 0.8125, 0.3672, 0.8125, 0.2857, 0.8125, 0.2857, 0.8125, 0.3672, 0.7812, 0.3672, 0.7812, 0.2857, 0.7812, 0.2857, 0.7812, 0.3672, 0.75, 0.3672, 0.75, 0.2857, 0.75, 0.2857, 0.75, 0.3672, 0.7187, 0.3672, 0.7187, 0.2857, 0.7187, 0.2857, 0.7187, 0.3672, 0.6875, 0.3672, 0.6875, 0.2857, 0.6875, 0.2857, 0.6875, 0.3672, 0.6562, 0.3672, 0.6562, 0.2857, 0.6562, 0.2857, 0.6562, 0.3672, 0.625, 0.3672, 0.625, 0.2857, 0.625, 0.2857, 0.625, 0.3672, 0.5938, 0.3672, 0.5938, 0.2857, 0.5938, 0.2857, 0.5938, 0.3672, 0.5625, 0.3672, 0.5625, 0.2857, 0.5625, 0.2857, 0.5625, 0.3672, 0.5312, 0.3672, 0.5312, 0.2857, 0.5312, 0.2857, 0.5312, 0.3672, 0.5, 0.3672, 0.5, 0.2857, 0.5, 0.2857, 0.5, 0.3672, 0.4687, 0.3672, 0.4687, 0.2857, 0.4687, 0.2857, 0.4687, 0.3672, 0.4375, 0.3672, 0.4375, 0.2857, 0.4375, 0.2857, 0.4375, 0.3672, 0.4062, 0.3672, 0.4062, 0.2857, 0.4062, 0.2857, 0.4062, 0.3672, 0.375, 0.3672, 0.375, 0.2857, 0.375, 0.2857, 0.375, 0.3672, 0.3437, 0.3672, 0.3437, 0.2857, 0.3437, 0.2857, 0.3437, 0.3672, 0.3125, 0.3672, 0.3125, 0.2857, 0.3125, 0.2857, 0.3125, 0.3672, 0.2812, 0.3672, 0.2813, 0.2857, 0.2813, 0.2857, 0.2812, 0.3672, 0.25, 0.3672, 0.25, 0.2857, 0.25, 0.2857, 0.25, 0.3672, 0.2188, 0.3672, 0.2188, 0.2857, 0.2188, 0.2857, 0.2188, 0.3672, 0.1875, 0.3672, 0.1875, 0.2857, 0.1875, 0.2857, 0.1875, 0.3672, 0.1563, 0.3672, 0.1563, 0.2857, 0.1563, 0.2857, 0.1563, 0.3672, 0.125, 0.3672, 0.125, 0.2857, 0.125, 0.2857, 0.125, 0.3672, 0.09375, 0.3672, 0.09375, 0.2857, 0.09375, 0.2857, 0.09375, 0.3672, 0.0625, 0.3672, 0.0625, 0.2857, 0.0625, 0.2857, 0.0625, 0.3672, 0.03125, 0.3672, 0.03125, 0.2857, 0.03125, 0.2857, 0.03125, 0.3672, 7.073e-08, 0.3672, 7.983e-08, 0.2857, 0.03125, 0.8471, 0.03125, 0.9005, 1.112e-08, 0.9005, 1.709e-08, 0.8471, 0.0625, 0.8471, 0.0625, 0.9005, 0.03125, 0.9005, 0.03125, 0.8471, 0.09375, 0.8471, 0.09375, 0.9005, 0.0625, 0.9005, 0.0625, 0.8471, 0.125, 0.8471, 0.125, 0.9005, 0.09375, 0.9005, 0.09375, 0.8471, 0.1562, 0.8471, 0.1562, 0.9005, 0.125, 0.9005, 0.125, 0.8471, 0.1875, 0.8471, 0.1875, 0.9005, 0.1562, 0.9005, 0.1562, 0.8471, 0.2188, 0.8471, 0.2187, 0.9005, 0.1875, 0.9005, 0.1875, 0.8471, 0.25, 0.8471, 0.25, 0.9005, 0.2187, 0.9005, 0.2188, 0.8471, 0.2812, 0.8471, 0.2812, 0.9005, 0.25, 0.9005, 0.25, 0.8471, 0.3125, 0.8471, 0.3125, 0.9005, 0.2812, 0.9005, 0.2812, 0.8471, 0.3437, 0.8471, 0.3437, 0.9005, 0.3125, 0.9005, 0.3125, 0.8471, 0.375, 0.8471, 0.375, 0.9005, 0.3437, 0.9005, 0.3437, 0.8471, 0.4062, 0.8471, 0.4062, 0.9005, 0.375, 0.9005, 0.375, 0.8471, 0.4375, 0.8471, 0.4375, 0.9005, 0.4062, 0.9005, 0.4062, 0.8471, 0.4687, 0.8471, 0.4687, 0.9005, 0.4375, 0.9005, 0.4375, 0.8471, 0.5, 0.8471, 0.5, 0.9005, 0.4687, 0.9005, 0.4687, 0.8471, 0.5312, 0.8471, 0.5312, 0.9005, 0.5, 0.9005, 0.5, 0.8471, 0.5625, 0.8471, 0.5625, 0.9005, 0.5312, 0.9005, 0.5312, 0.8471, 0.5938, 0.8471, 0.5938, 0.9005, 0.5625, 0.9005, 0.5625, 0.8471, 0.625, 0.8471, 0.625, 0.9005, 0.5938, 0.9005, 0.5938, 0.8471, 0.6562, 0.8471, 0.6562, 0.9005, 0.625, 0.9005, 0.625, 0.8471, 0.6875, 0.8471, 0.6875, 0.9005, 0.6562, 0.9005, 0.6562, 0.8471, 0.7187, 0.8471, 0.7187, 0.9005, 0.6875, 0.9005, 0.6875, 0.8471, 0.75, 0.8471, 0.75, 0.9005, 0.7187, 0.9005, 0.7187, 0.8471, 0.7812, 0.8471, 0.7812, 0.9005, 0.75, 0.9005, 0.75, 0.8471, 0.8125, 0.8471, 0.8125, 0.9005, 0.7812, 0.9005, 0.7812, 0.8471, 0.8437, 0.8471, 0.8437, 0.9005, 0.8125, 0.9005, 0.8125, 0.8471, 0.875, 0.8471, 0.875, 0.9005, 0.8437, 0.9005, 0.8437, 0.8471, 0.9062, 0.8471, 0.9062, 0.9005, 0.875, 0.9005, 0.875, 0.8471, 0.9375, 0.8471, 0.9375, 0.9005, 0.9062, 0.9005, 0.9062, 0.8471, 0.9688, 0.8471, 0.9687, 0.9005, 0.9375, 0.9005, 0.9375, 0.8471, 1.0, 0.8471, 1.0, 0.9005, 0.9687, 0.9005, 0.9688, 0.8471, 1.0, 0.5357, 1.0, 0.6713, 0.9687, 0.6713, 0.9687, 0.5357, 0.9687, 0.5357, 0.9687, 0.6713, 0.9375, 0.6713, 0.9375, 0.5357, 0.9375, 0.5357, 0.9375, 0.6713, 0.9062, 0.6713, 0.9062, 0.5357, 0.9062, 0.5357, 0.9062, 0.6713, 0.875, 0.6713, 0.875, 0.5357, 0.875, 0.5357, 0.875, 0.6713, 0.8437, 0.6713, 0.8437, 0.5357, 0.8437, 0.5357, 0.8437, 0.6713, 0.8125, 0.6713, 0.8125, 0.5357, 0.8125, 0.5357, 0.8125, 0.6713, 0.7812, 0.6713, 0.7812, 0.5357, 0.7812, 0.5357, 0.7812, 0.6713, 0.75, 0.6713, 0.75, 0.5357, 0.75, 0.5357, 0.75, 0.6713, 0.7187, 0.6713, 0.7187, 0.5357, 0.7187, 0.5357, 0.7187, 0.6713, 0.6875, 0.6713, 0.6875, 0.5357, 0.6875, 0.5357, 0.6875, 0.6713, 0.6562, 0.6713, 0.6562, 0.5357, 0.6562, 0.5357, 0.6562, 0.6713, 0.625, 0.6713, 0.625, 0.5357, 0.625, 0.5357, 0.625, 0.6713, 0.5938, 0.6713, 0.5938, 0.5357, 0.5938, 0.5357, 0.5938, 0.6713, 0.5625, 0.6713, 0.5625, 0.5357, 0.5625, 0.5357, 0.5625, 0.6713, 0.5312, 0.6713, 0.5312, 0.5357, 0.5312, 0.5357, 0.5312, 0.6713, 0.5, 0.6713, 0.5, 0.5357, 0.5, 0.5357, 0.5, 0.6713, 0.4687, 0.6713, 0.4687, 0.5357, 0.4687, 0.5357, 0.4687, 0.6713, 0.4375, 0.6713, 0.4375, 0.5357, 0.4375, 0.5357, 0.4375, 0.6713, 0.4062, 0.6713, 0.4062, 0.5357, 0.4062, 0.5357, 0.4062, 0.6713, 0.375, 0.6713, 0.375, 0.5357, 0.375, 0.5357, 0.375, 0.6713, 0.3437, 0.6713, 0.3437, 0.5357, 0.3437, 0.5357, 0.3437, 0.6713, 0.3125, 0.6713, 0.3125, 0.5357, 0.3125, 0.5357, 0.3125, 0.6713, 0.2812, 0.6713, 0.2812, 0.5357, 0.2812, 0.5357, 0.2812, 0.6713, 0.25, 0.6713, 0.25, 0.5357, 0.25, 0.5357, 0.25, 0.6713, 0.2188, 0.6713, 0.2188, 0.5357, 0.2188, 0.5357, 0.2188, 0.6713, 0.1875, 0.6713, 0.1875, 0.5357, 0.1875, 0.5357, 0.1875, 0.6713, 0.1562, 0.6713, 0.1563, 0.5357, 0.1563, 0.5357, 0.1562, 0.6713, 0.125, 0.6713, 0.125, 0.5357, 0.125, 0.5357, 0.125, 0.6713, 0.09375, 0.6713, 0.09375, 0.5357, 0.09375, 0.5357, 0.09375, 0.6713, 0.0625, 0.6713, 0.0625, 0.5357, 0.0625, 0.5357, 0.0625, 0.6713, 0.03125, 0.6713, 0.03125, 0.5357, 0.03125, 0.5357, 0.03125, 0.6713, 3.674e-08, 0.6713, 5.189e-08, 0.5357, 1.0, 0.3672, 1.0, 0.4523, 0.9687, 0.4523, 0.9687, 0.3672, 0.9687, 0.3672, 0.9687, 0.4523, 0.9375, 0.4523, 0.9375, 0.3672, 0.9375, 0.3672, 0.9375, 0.4523, 0.9062, 0.4523, 0.9062, 0.3672, 0.9062, 0.3672, 0.9062, 0.4523, 0.875, 0.4523, 0.875, 0.3672, 0.875, 0.3672, 0.875, 0.4523, 0.8437, 0.4523, 0.8437, 0.3672, 0.8437, 0.3672, 0.8437, 0.4523, 0.8125, 0.4523, 0.8125, 0.3672, 0.8125, 0.3672, 0.8125, 0.4523, 0.7812, 0.4523, 0.7812, 0.3672, 0.7812, 0.3672, 0.7812, 0.4523, 0.75, 0.4523, 0.75, 0.3672, 0.75, 0.3672, 0.75, 0.4523, 0.7187, 0.4523, 0.7187, 0.3672, 0.7187, 0.3672, 0.7187, 0.4523, 0.6875, 0.4523, 0.6875, 0.3672, 0.6875, 0.3672, 0.6875, 0.4523, 0.6562, 0.4523, 0.6562, 0.3672, 0.6562, 0.3672, 0.6562, 0.4523, 0.625, 0.4523, 0.625, 0.3672, 0.625, 0.3672, 0.625, 0.4523, 0.5937, 0.4523, 0.5938, 0.3672, 0.5938, 0.3672, 0.5937, 0.4523, 0.5625, 0.4523, 0.5625, 0.3672, 0.5625, 0.3672, 0.5625, 0.4523, 0.5312, 0.4523, 0.5312, 0.3672, 0.5312, 0.3672, 0.5312, 0.4523, 0.5, 0.4523, 0.5, 0.3672, 0.5, 0.3672, 0.5, 0.4523, 0.4687, 0.4523, 0.4687, 0.3672, 0.4687, 0.3672, 0.4687, 0.4523, 0.4375, 0.4523, 0.4375, 0.3672, 0.4375, 0.3672, 0.4375, 0.4523, 0.4062, 0.4523, 0.4062, 0.3672, 0.4062, 0.3672, 0.4062, 0.4523, 0.375, 0.4523, 0.375, 0.3672, 0.375, 0.3672, 0.375, 0.4523, 0.3437, 0.4523, 0.3437, 0.3672, 0.3437, 0.3672, 0.3437, 0.4523, 0.3125, 0.4523, 0.3125, 0.3672, 0.3125, 0.3672, 0.3125, 0.4523, 0.2812, 0.4523, 0.2812, 0.3672, 0.2812, 0.3672, 0.2812, 0.4523, 0.25, 0.4523, 0.25, 0.3672, 0.25, 0.3672, 0.25, 0.4523, 0.2188, 0.4523, 0.2188, 0.3672, 0.2188, 0.3672, 0.2188, 0.4523, 0.1875, 0.4523, 0.1875, 0.3672, 0.1875, 0.3672, 0.1875, 0.4523, 0.1563, 0.4523, 0.1563, 0.3672, 0.1563, 0.3672, 0.1563, 0.4523, 0.125, 0.4523, 0.125, 0.3672, 0.125, 0.3672, 0.125, 0.4523, 0.09375, 0.4523, 0.09375, 0.3672, 0.09375, 0.3672, 0.09375, 0.4523, 0.0625, 0.4523, 0.0625, 0.3672, 0.0625, 0.3672, 0.0625, 0.4523, 0.03125, 0.4523, 0.03125, 0.3672, 0.03125, 0.3672, 0.03125, 0.4523, 6.121e-08, 0.4523, 7.073e-08, 0.3672, 0.03125, 0.0, 0.03125, 0.09023, 1.017e-07, 0.09023, 1.118e-07, 0.0, 0.0625, 0.0, 0.0625, 0.09023, 0.03125, 0.09023, 0.03125, 0.0, 0.09375, 0.0, 0.09375, 0.09023, 0.0625, 0.09023, 0.0625, 0.0, 0.125, 0.0, 0.125, 0.09023, 0.09375, 0.09023, 0.09375, 0.0, 0.1563, 0.0, 0.1563, 0.09023, 0.125, 0.09023, 0.125, 0.0, 0.1875, 0.0, 0.1875, 0.09023, 0.1563, 0.09023, 0.1563, 0.0, 0.2188, 0.0, 0.2188, 0.09023, 0.1875, 0.09023, 0.1875, 0.0, 0.25, 0.0, 0.25, 0.09023, 0.2188, 0.09023, 0.2188, 0.0, 0.2813, 0.0, 0.2813, 0.09023, 0.25, 0.09023, 0.25, 0.0, 0.3125, 0.0, 0.3125, 0.09023, 0.2813, 0.09023, 0.2813, 0.0, 0.3438, 0.0, 0.3438, 0.09023, 0.3125, 0.09023, 0.3125, 0.0, 0.375, 0.0, 0.375, 0.09023, 0.3438, 0.09023, 0.3438, 0.0, 0.4063, 0.0, 0.4062, 0.09023, 0.375, 0.09023, 0.375, 0.0, 0.4375, 0.0, 0.4375, 0.09023, 0.4062, 0.09023, 0.4063, 0.0, 0.4688, 0.0, 0.4688, 0.09023, 0.4375, 0.09023, 0.4375, 0.0, 0.5, 0.0, 0.5, 0.09023, 0.4688, 0.09023, 0.4688, 0.0, 0.5313, 0.0, 0.5312, 0.09023, 0.5, 0.09023, 0.5, 0.0, 0.5625, 0.0, 0.5625, 0.09023, 0.5312, 0.09023, 0.5313, 0.0, 0.5938, 0.0, 0.5938, 0.09023, 0.5625, 0.09023, 0.5625, 0.0, 0.625, 0.0, 0.625, 0.09023, 0.5938, 0.09023, 0.5938, 0.0, 0.6563, 0.0, 0.6562, 0.09023, 0.625, 0.09023, 0.625, 0.0, 0.6875, 0.0, 0.6875, 0.09023, 0.6562, 0.09023, 0.6563, 0.0, 0.7188, 0.0, 0.7188, 0.09023, 0.6875, 0.09023, 0.6875, 0.0, 0.75, 0.0, 0.75, 0.09023, 0.7188, 0.09023, 0.7188, 0.0, 0.7812, 0.0, 0.7812, 0.09023, 0.75, 0.09023, 0.75, 0.0, 0.8125, 0.0, 0.8125, 0.09023, 0.7812, 0.09023, 0.7812, 0.0, 0.8438, 0.0, 0.8437, 0.09023, 0.8125, 0.09023, 0.8125, 0.0, 0.875, 0.0, 0.875, 0.09023, 0.8437, 0.09023, 0.8438, 0.0, 0.9062, 0.0, 0.9062, 0.09023, 0.875, 0.09023, 0.875, 0.0, 0.9375, 0.0, 0.9375, 0.09023, 0.9062, 0.09023, 0.9062, 0.0, 0.9688, 0.0, 0.9687, 0.09023, 0.9375, 0.09023, 0.9375, 0.0, 1.0, 0.0, 1.0, 0.09023, 0.9687, 0.09023, 0.9688, 0.0, 1.0, 0.7857, 1.0, 0.8471, 0.9688, 0.8471, 0.9687, 0.7857, 0.9687, 0.7857, 0.9688, 0.8471, 0.9375, 0.8471, 0.9375, 0.7857, 0.9375, 0.7857, 0.9375, 0.8471, 0.9062, 0.8471, 0.9062, 0.7857, 0.9062, 0.7857, 0.9062, 0.8471, 0.875, 0.8471, 0.875, 0.7857, 0.875, 0.7857, 0.875, 0.8471, 0.8437, 0.8471, 0.8437, 0.7857, 0.8437, 0.7857, 0.8437, 0.8471, 0.8125, 0.8471, 0.8125, 0.7857, 0.8125, 0.7857, 0.8125, 0.8471, 0.7812, 0.8471, 0.7812, 0.7857, 0.7812, 0.7857, 0.7812, 0.8471, 0.75, 0.8471, 0.75, 0.7857, 0.75, 0.7857, 0.75, 0.8471, 0.7187, 0.8471, 0.7187, 0.7857, 0.7187, 0.7857, 0.7187, 0.8471, 0.6875, 0.8471, 0.6875, 0.7857, 0.6875, 0.7857, 0.6875, 0.8471, 0.6562, 0.8471, 0.6562, 0.7857, 0.6562, 0.7857, 0.6562, 0.8471, 0.625, 0.8471, 0.625, 0.7857, 0.625, 0.7857, 0.625, 0.8471, 0.5938, 0.8471, 0.5938, 0.7857, 0.5938, 0.7857, 0.5938, 0.8471, 0.5625, 0.8471, 0.5625, 0.7857, 0.5625, 0.7857, 0.5625, 0.8471, 0.5312, 0.8471, 0.5312, 0.7857, 0.5312, 0.7857, 0.5312, 0.8471, 0.5, 0.8471, 0.5, 0.7857, 0.5, 0.7857, 0.5, 0.8471, 0.4687, 0.8471, 0.4687, 0.7857, 0.4687, 0.7857, 0.4687, 0.8471, 0.4375, 0.8471, 0.4375, 0.7857, 0.4375, 0.7857, 0.4375, 0.8471, 0.4062, 0.8471, 0.4062, 0.7857, 0.4062, 0.7857, 0.4062, 0.8471, 0.375, 0.8471, 0.375, 0.7857, 0.375, 0.7857, 0.375, 0.8471, 0.3437, 0.8471, 0.3437, 0.7857, 0.3437, 0.7857, 0.3437, 0.8471, 0.3125, 0.8471, 0.3125, 0.7857, 0.3125, 0.7857, 0.3125, 0.8471, 0.2812, 0.8471, 0.2812, 0.7857, 0.2812, 0.7857, 0.2812, 0.8471, 0.25, 0.8471, 0.25, 0.7857, 0.25, 0.7857, 0.25, 0.8471, 0.2188, 0.8471, 0.2188, 0.7857, 0.2188, 0.7857, 0.2188, 0.8471, 0.1875, 0.8471, 0.1875, 0.7857, 0.1875, 0.7857, 0.1875, 0.8471, 0.1562, 0.8471, 0.1562, 0.7857, 0.1562, 0.7857, 0.1562, 0.8471, 0.125, 0.8471, 0.125, 0.7857, 0.125, 0.7857, 0.125, 0.8471, 0.09375, 0.8471, 0.09375, 0.7857, 0.09375, 0.7857, 0.09375, 0.8471, 0.0625, 0.8471, 0.0625, 0.7857, 0.0625, 0.7857, 0.0625, 0.8471, 0.03125, 0.8471, 0.03125, 0.7857, 0.03125, 0.7857, 0.03125, 0.8471, 1.709e-08, 0.8471, 2.395e-08, 0.7857])
_ca = me_cylinder_001.color_attributes.new('Col', 'BYTE_COLOR', 'CORNER')
_ca.data.foreach_set('color', [1.0, 1.0, 1.0, 1.0, 1.0, 1.0, 1.0, 1.0, 1.0, 1.0, 1.0, 1.0, 1.0, 1.0, 1.0, 1.0, 1.0, 1.0, 1.0, 1.0, 1.0, 1.0, 1.0, 1.0, 1.0, 1.0, 1.0, 1.0, 1.0, 1.0, 1.0, 1.0, 1.0, 1.0, 1.0, 1.0, 1.0, 1.0, 1.0, 1.0, 1.0, 1.0, 1.0, 1.0, 1.0, 1.0, 1.0, 1.0, 1.0, 1.0, 1.0, 1.0, 1.0, 1.0, 1.0, 1.0, 1.0, 1.0, 1.0, 1.0, 1.0, 1.0, 1.0, 1.0, 1.0, 1.0, 1.0, 1.0, 1.0, 1.0, 1.0, 1.0, 1.0, 1.0, 1.0, 1.0, 1.0, 1.0, 1.0, 1.0, 1.0, 1.0, 1.0, 1.0, 1.0, 1.0, 1.0, 1.0, 1.0, 1.0, 1.0, 1.0, 1.0, 1.0, 1.0, 1.0, 1.0, 1.0, 1.0, 1.0, 1.0, 1.0, 1.0, 1.0, 1.0, 1.0, 1.0, 1.0, 1.0, 1.0, 1.0, 1.0, 1.0, 1.0, 1.0, 1.0, 1.0, 1.0, 1.0, 1.0, 1.0, 1.0, 1.0, 1.0, 1.0, 1.0, 1.0, 1.0, 1.0, 1.0, 1.0, 1.0, 1.0, 1.0, 1.0, 1.0, 1.0, 1.0, 1.0, 1.0, 1.0, 1.0, 1.0, 1.0, 1.0, 1.0, 1.0, 1.0, 1.0, 1.0, 1.0, 1.0, 1.0, 1.0, 1.0, 1.0, 1.0, 1.0, 1.0, 1.0, 1.0, 1.0, 1.0, 1.0, 1.0, 1.0, 1.0, 1.0, 1.0, 1.0, 1.0, 1.0, 1.0, 1.0, 1.0, 1.0, 1.0, 1.0, 1.0, 1.0, 1.0, 1.0, 1.0, 1.0, 1.0, 1.0, 1.0, 1.0, 1.0, 1.0, 1.0, 1.0, 1.0, 1.0, 1.0, 1.0, 1.0, 1.0, 1.0, 1.0, 1.0, 1.0, 1.0, 1.0, 1.0, 1.0, 1.0, 1.0, 1.0, 1.0, 1.0, 1.0, 1.0, 1.0, 1.0, 1.0, 1.0, 1.0, 1.0, 1.0, 1.0, 1.0, 1.0, 1.0, 1.0, 1.0, 1.0, 1.0, 1.0, 1.0, 1.0, 1.0, 1.0, 1.0, 1.0, 1.0, 1.0, 1.0, 1.0, 1.0, 1.0, 1.0, 1.0, 1.0, 1.0, 1.0, 1.0, 1.0, 1.0, 1.0, 1.0, 1.0, 1.0, 1.0, 1.0, 1.0, 1.0, 1.0, 1.0, 1.0, 1.0, 1.0, 1.0, 1.0, 1.0, 1.0, 1.0, 1.0, 1.0, 1.0, 1.0, 1.0, 1.0, 1.0, 1.0, 1.0, 1.0, 1.0, 1.0, 1.0, 1.0, 1.0, 1.0, 1.0, 1.0, 1.0, 1.0, 1.0, 1.0, 1.0, 1.0, 1.0, 1.0, 1.0, 1.0, 1.0, 1.0, 1.0, 1.0, 1.0, 1.0, 1.0, 1.0, 1.0, 1.0, 1.0, 1.0, 1.0, 1.0, 1.0, 1.0, 1.0, 1.0, 1.0, 1.0, 1.0, 1.0, 1.0, 1.0, 1.0, 1.0, 1.0, 1.0, 1.0, 1.0, 1.0, 1.0, 1.0, 1.0, 1.0, 1.0, 1.0, 1.0, 1.0, 1.0, 1.0, 1.0, 1.0, 1.0, 1.0, 1.0, 1.0, 1.0, 1.0, 1.0, 1.0, 1.0, 1.0, 1.0, 1.0, 1.0, 1.0, 1.0, 1.0, 1.0, 1.0, 1.0, 1.0, 1.0, 1.0, 1.0, 1.0, 1.0, 1.0, 1.0, 1.0, 1.0, 1.0, 1.0, 1.0, 1.0, 1.0, 1.0, 1.0, 1.0, 1.0, 1.0, 1.0, 1.0, 1.0, 1.0, 1.0, 1.0, 1.0, 1.0, 1.0, 1.0, 1.0, 1.0, 1.0, 1.0, 1.0, 1.0, 1.0, 1.0, 1.0, 1.0, 1.0, 1.0, 1.0, 1.0, 1.0, 1.0, 1.0, 1.0, 1.0, 1.0, 1.0, 1.0, 1.0, 1.0, 1.0, 1.0, 1.0, 1.0, 1.0, 1.0, 1.0, 1.0, 1.0, 1.0, 1.0, 1.0, 1.0, 1.0, 1.0, 1.0, 1.0, 1.0, 1.0, 1.0, 1.0, 1.0, 1.0, 1.0, 1.0, 1.0, 1.0, 1.0, 1.0, 1.0, 1.0, 1.0, 1.0, 1.0, 1.0, 1.0, 1.0, 1.0, 1.0, 1.0, 1.0, 1.0, 1.0, 1.0, 1.0, 1.0, 1.0, 1.0, 1.0, 1.0, 1.0, 1.0, 1.0, 1.0, 1.0, 1.0, 1.0, 1.0, 1.0, 1.0, 1.0, 1.0, 1.0, 1.0, 1.0, 1.0, 1.0, 1.0, 1.0, 1.0, 1.0, 1.0, 1.0, 1.0, 1.0, 1.0, 1.0, 1.0, 1.0, 1.0, 1.0, 1.0, 1.0, 1.0, 1.0, 1.0, 1.0, 1.0, 1.0, 1.0, 1.0, 1.0, 1.0, 1.0, 1.0, 1.0, 1.0, 1.0, 1.0, 1.0, 1.0, 1.0, 1.0, 1.0, 1.0, 1.0, 1.0, 1.0, 1.0, 1.0, 1.0, 1.0, 1.0, 1.0, 1.0, 1.0, 1.0, 1.0, 1.0, 1.0, 1.0, 1.0, 1.0, 1.0, 1.0, 1.0, 1.0, 1.0, 1.0, 1.0, 1.0, 1.0, 1.0, 1.0, 1.0, 1.0, 1.0, 1.0, 1.0, 1.0, 1.0, 1.0, 1.0, 1.0, 1.0, 1.0, 1.0, 1.0, 1.0, 1.0, 1.0, 1.0, 1.0, 1.0, 1.0, 1.0, 1.0, 1.0, 1.0, 1.0, 1.0, 1.0, 1.0, 1.0, 1.0, 1.0, 1.0, 1.0, 1.0, 1.0, 1.0, 1.0, 1.0, 1.0, 1.0, 1.0, 1.0, 1.0, 1.0, 1.0, 1.0, 1.0, 1.0, 1.0, 1.0, 1.0, 1.0, 1.0, 1.0, 1.0, 1.0, 1.0, 1.0, 1.0, 1.0, 1.0, 1.0, 1.0, 1.0, 1.0, 1.0, 1.0, 1.0, 1.0, 1.0, 1.0, 1.0, 1.0, 1.0, 1.0, 1.0, 1.0, 1.0, 1.0, 1.0, 1.0, 1.0, 1.0, 1.0, 1.0, 1.0, 1.0, 1.0, 1.0, 1.0, 1.0, 1.0, 1.0, 1.0, 1.0, 1.0, 1.0, 1.0, 1.0, 1.0, 1.0, 1.0, 1.0, 1.0, 1.0, 1.0, 1.0, 1.0, 1.0, 1.0, 1.0, 1.0, 1.0, 1.0, 1.0, 1.0, 1.0, 1.0, 1.0, 1.0, 1.0, 1.0, 1.0, 1.0, 1.0, 1.0, 1.0, 1.0, 1.0, 1.0, 1.0, 1.0, 1.0, 1.0, 1.0, 1.0, 1.0, 1.0, 1.0, 1.0, 1.0, 1.0, 1.0, 1.0, 1.0, 1.0, 1.0, 1.0, 1.0, 1.0, 1.0, 1.0, 1.0, 1.0, 1.0, 1.0, 1.0, 1.0, 1.0, 1.0, 1.0, 1.0, 1.0, 1.0, 1.0, 1.0, 1.0, 1.0, 1.0, 1.0, 1.0, 1.0, 1.0, 1.0, 1.0, 1.0, 1.0, 1.0, 1.0, 1.0, 1.0, 1.0, 1.0, 1.0, 1.0, 1.0, 1.0, 1.0, 1.0, 1.0, 1.0, 1.0, 1.0, 1.0, 1.0, 1.0, 1.0, 1.0, 1.0, 1.0, 1.0, 1.0, 1.0, 1.0, 1.0, 1.0, 1.0, 1.0, 1.0, 1.0, 1.0, 1.0, 1.0, 1.0, 1.0, 1.0, 1.0, 1.0, 1.0, 1.0, 1.0, 1.0, 1.0, 1.0, 1.0, 1.0, 1.0, 1.0, 1.0, 1.0, 1.0, 1.0, 1.0, 1.0, 1.0, 1.0, 1.0, 1.0, 1.0, 1.0, 1.0, 1.0, 1.0, 1.0, 1.0, 1.0, 1.0, 1.0, 1.0, 1.0, 1.0, 1.0, 1.0, 1.0, 1.0, 1.0, 1.0, 1.0, 1.0, 1.0, 1.0, 1.0, 1.0, 1.0, 1.0, 1.0, 1.0, 1.0, 1.0, 1.0, 1.0, 1.0, 1.0, 1.0, 1.0, 1.0, 1.0, 1.0, 1.0, 1.0, 1.0, 1.0, 1.0, 1.0, 1.0, 1.0, 1.0, 1.0, 1.0, 1.0, 1.0, 1.0, 1.0, 1.0, 1.0, 1.0, 1.0, 1.0, 1.0, 1.0, 1.0, 1.0, 1.0, 1.0, 1.0, 1.0, 1.0, 1.0, 1.0, 1.0, 1.0, 1.0, 1.0, 1.0, 1.0, 1.0, 1.0, 1.0, 1.0, 1.0, 1.0, 1.0, 1.0, 1.0, 1.0, 1.0, 1.0, 1.0, 1.0, 1.0, 1.0, 1.0, 1.0, 1.0, 1.0, 1.0, 1.0, 1.0, 1.0, 1.0, 1.0, 1.0, 1.0, 1.0, 1.0, 1.0, 1.0, 1.0, 1.0, 1.0, 1.0, 1.0, 1.0, 1.0, 1.0, 1.0, 1.0, 1.0, 1.0, 1.0, 1.0, 1.0, 1.0, 1.0, 1.0, 1.0, 1.0, 1.0, 1.0, 1.0, 1.0, 1.0, 1.0, 1.0, 1.0, 1.0, 1.0, 1.0, 1.0, 1.0, 1.0, 1.0, 1.0, 1.0, 1.0, 1.0, 1.0, 1.0, 1.0, 1.0, 1.0, 1.0, 1.0, 1.0, 1.0, 1.0, 1.0, 1.0, 1.0, 1.0, 1.0, 1.0, 1.0, 1.0, 1.0, 1.0, 1.0, 1.0, 1.0, 1.0, 1.0, 1.0, 1.0, 1.0, 1.0, 1.0, 1.0, 1.0, 1.0, 1.0, 1.0, 1.0, 1.0, 1.0, 1.0, 1.0, 1.0, 1.0, 1.0, 1.0, 1.0, 1.0, 1.0, 1.0, 1.0, 1.0, 1.0, 1.0, 1.0, 1.0, 1.0, 1.0, 1.0, 1.0, 1.0, 1.0, 1.0, 1.0, 1.0, 1.0, 1.0, 1.0, 1.0, 1.0, 1.0, 1.0, 1.0, 1.0, 1.0, 1.0, 1.0, 1.0, 1.0, 1.0, 1.0, 1.0, 1.0, 1.0, 1.0, 1.0, 1.0, 1.0, 1.0, 1.0, 1.0, 1.0, 1.0, 1.0, 1.0, 1.0, 1.0, 1.0, 1.0, 1.0, 1.0, 1.0, 1.0, 1.0, 1.0, 1.0, 1.0, 1.0, 1.0, 1.0, 1.0, 1.0, 1.0, 1.0, 1.0, 1.0, 1.0, 1.0, 1.0, 1.0, 1.0, 1.0, 1.0, 1.0, 1.0, 1.0, 1.0, 1.0, 1.0, 1.0, 1.0, 1.0, 1.0, 1.0, 1.0, 1.0, 1.0, 1.0, 1.0, 1.0, 1.0, 1.0, 1.0, 1.0, 1.0, 1.0, 1.0, 1.0, 1.0, 1.0, 1.0, 1.0, 1.0, 1.0, 1.0, 1.0, 1.0, 1.0, 1.0, 1.0, 1.0, 1.0, 1.0, 1.0, 1.0, 1.0, 1.0, 1.0, 1.0, 1.0, 1.0, 1.0, 1.0, 1.0, 1.0, 1.0, 1.0, 1.0, 1.0, 1.0, 1.0, 1.0, 1.0, 1.0, 1.0, 1.0, 1.0, 1.0, 1.0, 1.0, 1.0, 1.0, 1.0, 1.0, 1.0, 1.0, 1.0, 1.0, 1.0, 1.0, 1.0, 1.0, 1.0, 1.0, 1.0, 1.0, 1.0, 1.0, 1.0, 1.0, 1.0, 1.0, 1.0, 1.0, 1.0, 1.0, 1.0, 1.0, 1.0, 1.0, 1.0, 1.0, 1.0, 1.0, 1.0, 1.0, 1.0, 1.0, 1.0, 1.0, 1.0, 1.0, 1.0, 1.0, 1.0, 1.0, 1.0, 1.0, 1.0, 1.0, 1.0, 1.0, 1.0, 1.0, 1.0, 1.0, 1.0, 1.0, 1.0, 1.0, 1.0, 1.0, 1.0, 1.0, 1.0, 1.0, 1.0, 1.0, 1.0, 1.0, 1.0, 1.0, 1.0, 1.0, 1.0, 1.0, 1.0, 1.0, 1.0, 1.0, 1.0, 1.0, 1.0, 1.0, 1.0, 1.0, 1.0, 1.0, 1.0, 1.0, 1.0, 1.0, 1.0, 1.0, 1.0, 1.0, 1.0, 1.0, 1.0, 1.0, 1.0, 1.0, 1.0, 1.0, 1.0, 1.0, 1.0, 1.0, 1.0, 1.0, 1.0, 1.0, 1.0, 1.0, 1.0, 1.0, 1.0, 1.0, 1.0, 1.0, 1.0, 1.0, 1.0, 1.0, 1.0, 1.0, 1.0, 1.0, 1.0, 1.0, 1.0, 1.0, 1.0, 1.0, 1.0, 1.0, 1.0, 1.0, 1.0, 1.0, 1.0, 1.0, 1.0, 1.0, 1.0, 1.0, 1.0, 1.0, 1.0, 1.0, 1.0, 1.0, 1.0, 1.0, 1.0, 1.0, 1.0, 1.0, 1.0, 1.0, 1.0, 1.0, 1.0, 1.0, 1.0, 1.0, 1.0, 1.0, 1.0, 1.0, 1.0, 1.0, 1.0, 1.0, 1.0, 1.0, 1.0, 1.0, 1.0, 1.0, 1.0, 1.0, 1.0, 1.0, 1.0, 1.0, 1.0, 1.0, 1.0, 1.0, 1.0, 1.0, 1.0, 1.0, 1.0, 1.0, 1.0, 1.0, 1.0, 1.0, 1.0, 1.0, 1.0, 1.0, 1.0, 1.0, 1.0, 1.0, 1.0, 1.0, 1.0, 1.0, 1.0, 1.0, 1.0, 1.0, 1.0, 1.0, 1.0, 1.0, 1.0, 1.0, 1.0, 1.0, 1.0, 1.0, 1.0, 1.0, 1.0, 1.0, 1.0, 1.0, 1.0, 1.0, 1.0, 1.0, 1.0, 1.0, 1.0, 1.0, 1.0, 1.0, 1.0, 1.0, 1.0, 1.0, 1.0, 1.0, 1.0, 1.0, 1.0, 1.0, 1.0, 1.0, 1.0, 1.0, 1.0, 1.0, 1.0, 1.0, 1.0, 1.0, 1.0, 1.0, 1.0, 1.0, 1.0, 1.0, 1.0, 1.0, 1.0, 1.0, 1.0, 1.0, 1.0, 1.0, 1.0, 1.0, 1.0, 1.0, 1.0, 1.0, 1.0, 1.0, 1.0, 1.0, 1.0, 1.0, 1.0, 1.0, 1.0, 1.0, 1.0, 1.0, 1.0, 1.0, 1.0, 1.0, 1.0, 1.0, 1.0, 1.0, 1.0, 1.0, 1.0, 1.0, 1.0, 1.0, 1.0, 1.0, 1.0, 1.0, 1.0, 1.0, 1.0, 1.0, 1.0, 1.0, 1.0, 1.0, 1.0, 1.0, 1.0, 1.0, 1.0, 1.0, 1.0, 1.0, 1.0, 1.0, 1.0, 1.0, 1.0, 1.0, 1.0, 1.0, 1.0, 1.0, 1.0, 1.0, 1.0, 1.0, 1.0, 1.0, 1.0, 1.0, 1.0, 1.0, 1.0, 1.0, 1.0, 1.0, 1.0, 1.0, 1.0, 1.0, 1.0, 1.0, 1.0, 1.0, 1.0, 1.0, 1.0, 1.0, 1.0, 1.0, 1.0, 1.0, 1.0, 1.0, 1.0, 1.0, 1.0, 1.0, 1.0, 1.0, 1.0, 1.0, 1.0, 1.0, 1.0, 1.0, 1.0, 1.0, 1.0, 1.0, 1.0, 1.0, 1.0, 1.0, 1.0, 1.0, 1.0, 1.0, 1.0, 1.0, 1.0, 1.0, 1.0, 1.0, 1.0, 1.0, 1.0, 1.0, 1.0, 1.0, 1.0, 1.0, 1.0, 1.0, 1.0, 1.0, 1.0, 1.0, 1.0, 1.0, 1.0, 1.0, 1.0, 1.0, 1.0, 1.0, 1.0, 1.0, 1.0, 1.0, 1.0, 1.0, 1.0, 1.0, 1.0, 1.0, 1.0, 1.0, 1.0, 1.0, 1.0, 1.0, 1.0, 1.0, 1.0, 1.0, 1.0, 1.0, 1.0, 1.0, 1.0, 1.0, 1.0, 1.0, 1.0, 1.0, 1.0, 1.0, 1.0, 1.0, 1.0, 1.0, 1.0, 1.0, 1.0, 1.0, 1.0, 1.0, 1.0, 1.0, 1.0, 1.0, 1.0, 1.0, 1.0, 1.0, 1.0, 1.0, 1.0, 1.0, 1.0, 1.0, 1.0, 1.0, 1.0, 1.0, 1.0, 1.0, 1.0, 1.0, 1.0, 1.0, 1.0, 1.0, 1.0, 1.0, 1.0, 1.0, 1.0, 1.0, 1.0, 1.0, 1.0, 1.0, 1.0, 1.0, 1.0, 1.0, 1.0, 1.0, 1.0, 1.0, 1.0, 1.0, 1.0, 1.0, 1.0, 1.0, 1.0, 1.0, 1.0, 1.0, 1.0, 1.0, 1.0, 1.0, 1.0, 1.0, 1.0, 1.0, 1.0, 1.0, 1.0, 1.0, 1.0, 1.0, 1.0, 1.0, 1.0, 1.0, 1.0, 1.0, 1.0, 1.0, 1.0, 1.0, 1.0, 1.0, 1.0, 1.0, 1.0, 1.0, 1.0, 1.0, 1.0, 1.0, 1.0, 1.0, 1.0, 1.0, 1.0, 1.0, 1.0, 1.0, 1.0, 1.0, 1.0, 1.0, 1.0, 1.0, 1.0, 1.0, 1.0, 1.0, 1.0, 1.0, 1.0, 1.0, 1.0, 1.0, 1.0, 1.0, 1.0, 1.0, 1.0, 1.0, 1.0, 1.0, 1.0, 1.0, 1.0, 1.0, 1.0, 1.0, 1.0, 1.0, 1.0, 1.0, 1.0, 1.0, 1.0, 1.0, 1.0, 1.0, 1.0, 1.0, 1.0, 1.0, 1.0, 1.0, 1.0, 1.0, 1.0, 1.0, 1.0, 1.0, 1.0, 1.0, 1.0, 1.0, 1.0, 1.0, 1.0, 1.0, 1.0, 1.0, 1.0, 1.0, 1.0, 1.0, 1.0, 1.0, 1.0, 1.0, 1.0, 1.0, 1.0, 1.0, 1.0, 1.0, 1.0, 1.0, 1.0, 1.0, 1.0, 1.0, 1.0, 1.0, 1.0, 1.0, 1.0, 1.0, 1.0, 1.0, 1.0, 1.0, 1.0, 1.0, 1.0, 1.0, 1.0, 1.0, 1.0, 1.0, 1.0, 1.0, 1.0, 1.0, 1.0, 1.0, 1.0, 1.0, 1.0, 1.0, 1.0, 1.0, 1.0, 1.0, 1.0, 1.0, 1.0, 1.0, 1.0, 1.0, 1.0, 1.0, 1.0, 1.0, 1.0, 1.0, 1.0, 1.0, 1.0, 1.0, 1.0, 1.0, 1.0, 1.0, 1.0, 1.0, 1.0, 1.0, 1.0, 1.0, 1.0, 1.0, 1.0, 1.0, 1.0, 1.0, 1.0, 1.0, 1.0, 1.0, 1.0, 1.0, 1.0, 1.0, 1.0, 1.0, 1.0, 1.0, 1.0, 1.0, 1.0, 1.0, 1.0, 1.0, 1.0, 1.0, 1.0, 1.0, 1.0, 1.0, 1.0, 1.0, 1.0, 1.0, 1.0, 1.0, 1.0, 1.0, 1.0, 1.0, 1.0, 1.0, 1.0, 1.0, 1.0, 1.0, 1.0, 1.0, 1.0, 1.0, 1.0, 1.0, 1.0, 1.0, 1.0, 1.0, 1.0, 1.0, 1.0, 1.0, 1.0, 1.0, 1.0, 1.0, 1.0, 1.0, 1.0, 1.0, 1.0, 1.0, 1.0, 1.0, 1.0, 1.0, 1.0, 1.0, 1.0, 1.0, 1.0, 1.0, 1.0, 1.0, 1.0, 1.0, 1.0, 1.0, 1.0, 1.0, 1.0, 1.0, 1.0, 1.0, 1.0, 1.0, 1.0, 1.0, 1.0, 1.0, 1.0, 1.0, 1.0, 1.0, 1.0, 1.0, 1.0, 1.0, 1.0, 1.0, 1.0, 1.0, 1.0, 1.0, 1.0, 1.0, 1.0, 1.0, 1.0, 1.0, 1.0, 1.0, 1.0, 1.0, 1.0, 1.0, 1.0, 1.0, 1.0, 1.0, 1.0, 1.0, 1.0, 1.0, 1.0, 1.0, 1.0, 1.0, 1.0, 1.0, 1.0, 1.0, 1.0, 1.0, 1.0, 1.0, 1.0, 1.0, 1.0, 1.0, 1.0, 1.0, 1.0, 1.0, 1.0, 1.0, 1.0, 1.0, 1.0, 1.0, 1.0, 1.0, 1.0, 1.0, 1.0, 1.0, 1.0, 1.0, 1.0, 1.0, 1.0, 1.0, 1.0, 1.0, 1.0, 1.0, 1.0, 1.0, 1.0, 1.0, 1.0, 1.0, 1.0, 1.0, 1.0, 1.0, 1.0, 1.0, 1.0, 1.0, 1.0, 1.0, 1.0, 1.0, 1.0, 1.0, 1.0, 1.0, 1.0, 1.0, 1.0, 1.0, 1.0, 1.0, 1.0, 1.0, 1.0, 1.0, 1.0, 1.0, 1.0, 1.0, 1.0, 1.0, 1.0, 1.0, 1.0, 1.0, 1.0, 1.0, 1.0, 1.0, 1.0, 1.0, 1.0, 1.0, 1.0, 1.0, 1.0, 1.0, 1.0, 1.0, 1.0, 1.0, 1.0, 1.0, 1.0, 1.0, 1.0, 1.0, 1.0, 1.0, 1.0, 1.0, 1.0, 1.0, 1.0, 1.0, 1.0, 1.0, 1.0, 1.0, 1.0, 1.0, 1.0, 1.0, 1.0, 1.0, 1.0, 1.0, 1.0, 1.0, 1.0, 1.0, 1.0, 1.0, 1.0, 1.0, 1.0, 1.0, 1.0, 1.0, 1.0, 1.0, 1.0, 1.0, 1.0, 1.0, 1.0, 1.0, 1.0, 1.0, 1.0, 1.0, 1.0, 1.0, 1.0, 1.0, 1.0, 1.0, 1.0, 1.0, 1.0, 1.0, 1.0, 1.0, 1.0, 1.0, 1.0, 1.0, 1.0, 1.0, 1.0, 1.0, 1.0, 1.0, 1.0, 1.0, 1.0, 1.0, 1.0, 1.0, 1.0, 1.0, 1.0, 1.0, 1.0, 1.0, 1.0, 1.0, 1.0, 1.0, 1.0, 1.0, 1.0, 1.0, 1.0, 1.0, 1.0, 1.0, 1.0, 1.0, 1.0, 1.0, 1.0, 1.0, 1.0, 1.0, 1.0, 1.0, 1.0, 1.0, 1.0, 1.0, 1.0, 1.0, 1.0, 1.0, 1.0, 1.0, 1.0, 1.0, 1.0, 1.0, 1.0, 1.0, 1.0, 1.0, 1.0, 1.0, 1.0, 1.0, 1.0, 1.0, 1.0, 1.0, 1.0, 1.0, 1.0, 1.0, 1.0, 1.0, 1.0, 1.0, 1.0, 1.0, 1.0, 1.0, 1.0, 1.0, 1.0, 1.0, 1.0, 1.0, 1.0, 1.0, 1.0, 1.0, 1.0, 1.0, 1.0, 1.0, 1.0, 1.0, 1.0, 1.0, 1.0, 1.0, 1.0, 1.0, 1.0, 1.0, 1.0, 1.0, 1.0, 1.0, 1.0, 1.0, 1.0, 1.0, 1.0, 1.0, 1.0, 1.0, 1.0, 1.0, 1.0, 1.0, 1.0, 1.0, 1.0, 1.0, 1.0, 1.0, 1.0, 1.0, 1.0, 1.0, 1.0, 1.0, 1.0, 1.0, 1.0, 1.0, 1.0, 1.0, 1.0, 1.0, 1.0, 1.0, 1.0, 1.0, 1.0, 1.0, 1.0, 1.0, 1.0, 1.0, 1.0, 1.0, 1.0, 1.0, 1.0, 1.0, 1.0, 1.0, 1.0, 1.0, 1.0, 1.0, 1.0, 1.0, 1.0, 1.0, 1.0, 1.0, 1.0, 1.0, 1.0, 1.0, 1.0, 1.0, 1.0, 1.0, 1.0, 1.0, 1.0, 1.0, 1.0, 1.0, 1.0, 1.0, 1.0, 1.0, 1.0, 1.0, 1.0, 1.0, 1.0, 1.0, 1.0, 1.0, 1.0, 1.0, 1.0, 1.0, 1.0, 1.0, 1.0, 1.0, 1.0, 1.0, 1.0, 1.0, 1.0, 1.0, 1.0, 1.0, 1.0, 1.0, 1.0, 1.0, 1.0, 1.0, 1.0, 1.0, 1.0, 1.0, 1.0, 1.0, 1.0, 1.0, 1.0, 1.0, 1.0, 1.0, 1.0, 1.0, 1.0, 1.0, 1.0, 1.0, 1.0, 1.0, 1.0, 1.0, 1.0, 1.0, 1.0, 1.0, 1.0, 1.0, 1.0, 1.0, 1.0, 1.0, 1.0, 1.0, 1.0, 1.0, 1.0, 1.0, 1.0, 1.0, 1.0, 1.0, 1.0, 1.0, 1.0, 1.0, 1.0, 1.0, 1.0, 1.0, 1.0, 1.0, 1.0, 1.0, 1.0, 1.0, 1.0, 1.0, 1.0, 1.0, 1.0, 1.0, 1.0, 1.0, 1.0, 1.0, 1.0, 1.0, 1.0, 1.0, 1.0, 1.0, 1.0, 1.0, 1.0, 1.0, 1.0, 1.0, 1.0, 1.0, 1.0, 1.0, 1.0, 1.0, 1.0, 1.0, 1.0, 1.0, 1.0, 1.0, 1.0, 1.0, 1.0, 1.0, 1.0, 1.0, 1.0, 1.0, 1.0, 1.0, 1.0, 1.0, 1.0, 1.0, 1.0, 1.0, 1.0, 1.0, 1.0, 1.0, 1.0, 1.0, 1.0, 1.0, 1.0, 1.0, 1.0, 1.0, 1.0, 1.0, 1.0, 1.0, 1.0, 1.0, 1.0, 1.0, 1.0, 1.0, 1.0, 1.0, 1.0, 1.0, 1.0, 1.0, 1.0, 1.0, 1.0, 1.0, 1.0, 1.0, 1.0, 1.0, 1.0, 1.0, 1.0, 1.0, 1.0, 1.0, 1.0, 1.0, 1.0, 1.0, 1.0, 1.0, 1.0, 1.0, 1.0, 1.0, 1.0, 1.0, 1.0, 1.0, 1.0, 1.0, 1.0, 1.0, 1.0, 1.0, 1.0, 1.0, 1.0, 1.0, 1.0, 1.0, 1.0, 1.0, 1.0, 1.0, 1.0, 1.0, 1.0, 1.0, 1.0, 1.0, 1.0, 1.0, 1.0, 1.0, 1.0, 1.0, 1.0, 1.0, 1.0, 1.0, 1.0, 1.0, 1.0, 1.0, 1.0, 1.0, 1.0, 1.0, 1.0, 1.0, 1.0, 1.0, 1.0, 1.0, 1.0, 1.0, 1.0, 1.0, 1.0, 1.0, 1.0, 1.0, 1.0, 1.0, 1.0, 1.0, 1.0, 1.0, 1.0, 1.0, 1.0, 1.0, 1.0, 1.0, 1.0, 1.0, 1.0, 1.0, 1.0, 1.0, 1.0, 1.0, 1.0, 1.0, 1.0, 1.0, 1.0, 1.0, 1.0, 1.0, 1.0, 1.0, 1.0, 1.0, 1.0, 1.0, 1.0, 1.0, 1.0, 1.0, 1.0, 1.0, 1.0, 1.0, 1.0, 1.0, 1.0, 1.0, 1.0, 1.0, 1.0, 1.0, 1.0, 1.0, 1.0, 1.0, 1.0, 1.0, 1.0, 1.0, 1.0, 1.0, 1.0, 1.0, 1.0, 1.0, 1.0, 1.0, 1.0, 1.0, 1.0, 1.0, 1.0, 1.0, 1.0, 1.0, 1.0, 1.0, 1.0, 1.0, 1.0, 1.0, 1.0, 1.0, 1.0, 1.0, 1.0, 1.0, 1.0, 1.0, 1.0, 1.0, 1.0, 1.0, 1.0, 1.0, 1.0, 1.0, 1.0, 1.0, 1.0, 1.0, 1.0, 1.0, 1.0, 1.0, 1.0, 1.0, 1.0, 1.0, 1.0, 1.0, 1.0, 1.0, 1.0, 1.0, 1.0, 1.0, 1.0, 1.0, 1.0, 1.0, 1.0, 1.0, 1.0, 1.0, 1.0, 1.0, 1.0, 1.0, 1.0, 1.0, 1.0, 1.0, 1.0, 1.0, 1.0, 1.0, 1.0, 1.0, 1.0, 1.0, 1.0, 1.0, 1.0, 1.0, 1.0, 1.0, 1.0, 1.0, 1.0, 1.0, 1.0, 1.0, 1.0, 1.0, 1.0, 1.0, 1.0, 1.0, 1.0, 1.0, 1.0, 1.0, 1.0, 1.0, 1.0, 1.0, 1.0, 1.0, 1.0, 1.0, 1.0, 1.0, 1.0, 1.0, 1.0, 1.0, 1.0, 1.0, 1.0, 1.0, 1.0, 1.0, 1.0, 1.0, 1.0, 1.0, 1.0, 1.0, 1.0, 1.0, 1.0, 1.0, 1.0, 1.0, 1.0, 1.0, 1.0, 1.0, 1.0, 1.0, 1.0, 1.0, 1.0, 1.0, 1.0, 1.0, 1.0, 1.0, 1.0, 1.0, 1.0, 1.0, 1.0, 1.0, 1.0, 1.0, 1.0, 1.0, 1.0, 1.0, 1.0, 1.0, 1.0, 1.0, 1.0, 1.0, 1.0, 1.0, 1.0, 1.0, 1.0, 1.0, 1.0, 1.0, 1.0, 1.0, 1.0, 1.0, 1.0, 1.0, 1.0, 1.0, 1.0, 1.0, 1.0, 1.0, 1.0, 1.0, 1.0, 1.0, 1.0, 1.0, 1.0, 1.0, 1.0, 1.0, 1.0, 1.0, 1.0, 1.0, 1.0, 1.0, 1.0, 1.0, 1.0, 1.0, 1.0, 1.0, 1.0, 1.0, 1.0, 1.0, 1.0, 1.0, 1.0, 1.0, 1.0, 1.0, 1.0, 1.0, 1.0, 1.0, 1.0, 1.0, 1.0, 1.0, 1.0, 1.0, 1.0, 1.0, 1.0, 1.0, 1.0, 1.0, 1.0, 1.0, 1.0, 1.0, 1.0, 1.0, 1.0, 1.0, 1.0, 1.0, 1.0, 1.0, 1.0, 1.0, 1.0, 1.0, 1.0, 1.0, 1.0, 1.0, 1.0, 1.0, 1.0, 1.0, 1.0, 1.0, 1.0, 1.0, 1.0, 1.0, 1.0, 1.0, 1.0, 1.0, 1.0, 1.0, 1.0, 1.0, 1.0, 1.0, 1.0, 1.0, 1.0, 1.0, 1.0, 1.0, 1.0, 1.0, 1.0, 1.0, 1.0, 1.0, 1.0, 1.0, 1.0, 1.0, 1.0, 1.0, 1.0, 1.0, 1.0, 1.0, 1.0, 1.0, 1.0, 1.0, 1.0, 1.0, 1.0, 1.0, 1.0, 1.0, 1.0, 1.0, 1.0, 1.0, 1.0, 1.0, 1.0, 1.0, 1.0, 1.0, 1.0, 1.0, 1.0, 1.0, 1.0, 1.0, 1.0, 1.0, 1.0, 1.0, 1.0, 1.0, 1.0, 1.0, 1.0, 1.0, 1.0, 1.0, 1.0, 1.0, 1.0, 1.0, 1.0, 1.0, 1.0, 1.0, 1.0, 1.0, 1.0, 1.0, 1.0, 1.0, 1.0, 1.0, 1.0, 1.0, 1.0, 1.0, 1.0, 1.0, 1.0, 1.0, 1.0, 1.0, 1.0, 1.0, 1.0, 1.0, 1.0, 1.0, 1.0, 1.0, 1.0, 1.0, 1.0, 1.0, 1.0, 1.0, 1.0, 1.0, 1.0, 1.0, 1.0, 1.0, 1.0, 1.0, 1.0, 1.0, 1.0, 1.0, 1.0, 1.0, 1.0, 1.0, 1.0, 1.0, 1.0, 1.0, 1.0, 1.0, 1.0, 1.0, 1.0, 1.0, 1.0, 1.0, 1.0, 1.0, 1.0, 1.0, 1.0, 1.0, 1.0, 1.0, 1.0, 1.0, 1.0, 1.0, 1.0, 1.0, 1.0, 1.0, 1.0, 1.0, 1.0, 1.0, 1.0, 1.0, 1.0, 1.0, 1.0, 1.0, 1.0, 1.0, 1.0, 1.0, 1.0, 1.0, 1.0, 1.0, 1.0, 1.0, 1.0, 1.0, 1.0, 1.0, 1.0, 1.0, 1.0, 1.0, 1.0, 1.0, 1.0, 1.0, 1.0, 1.0, 1.0, 1.0, 1.0, 1.0, 1.0, 1.0, 1.0, 1.0, 1.0, 1.0, 1.0, 1.0, 1.0, 1.0, 1.0, 1.0, 1.0, 1.0, 1.0, 1.0, 1.0, 1.0, 1.0, 1.0, 1.0, 1.0, 1.0, 1.0, 1.0, 1.0, 1.0, 1.0, 1.0, 1.0, 1.0, 1.0, 1.0, 1.0, 1.0, 1.0, 1.0, 1.0, 1.0, 1.0, 1.0, 1.0, 1.0, 1.0, 1.0, 1.0, 1.0, 1.0, 1.0, 1.0, 1.0, 1.0, 1.0, 1.0, 1.0, 1.0, 1.0, 1.0, 1.0, 1.0, 1.0, 1.0, 1.0, 1.0, 1.0, 1.0, 1.0, 1.0, 1.0, 1.0, 1.0, 1.0, 1.0, 1.0, 1.0, 1.0, 1.0, 1.0, 1.0, 1.0, 1.0, 1.0, 1.0, 1.0, 1.0, 1.0, 1.0, 1.0, 1.0, 1.0, 1.0, 1.0, 1.0, 1.0, 1.0, 1.0, 1.0, 1.0, 1.0, 1.0, 1.0, 1.0, 1.0, 1.0, 1.0, 1.0, 1.0, 1.0, 1.0, 1.0, 1.0, 1.0, 1.0, 1.0, 1.0, 1.0, 1.0, 1.0, 1.0, 1.0, 1.0, 1.0, 1.0, 1.0, 1.0, 1.0, 1.0, 1.0, 1.0, 1.0, 1.0, 1.0, 1.0, 1.0, 1.0, 1.0, 1.0, 1.0, 1.0, 1.0, 1.0, 1.0, 1.0, 1.0, 1.0, 1.0, 1.0, 1.0, 1.0, 1.0, 1.0, 1.0, 1.0, 1.0, 1.0, 1.0, 1.0, 1.0, 1.0, 1.0, 1.0, 1.0, 1.0, 1.0, 1.0, 1.0, 1.0, 1.0, 1.0, 1.0, 1.0, 1.0, 1.0, 1.0, 1.0, 1.0, 1.0, 1.0, 1.0, 1.0, 1.0, 1.0, 1.0, 1.0, 1.0, 1.0, 1.0, 1.0, 1.0, 1.0, 1.0, 1.0, 1.0, 1.0, 1.0, 1.0, 1.0, 1.0, 1.0, 1.0, 1.0, 1.0, 1.0, 1.0, 1.0, 1.0, 1.0, 1.0, 1.0, 1.0, 1.0, 1.0, 1.0, 1.0, 1.0, 1.0, 1.0, 1.0, 1.0, 1.0, 1.0, 1.0, 1.0, 1.0, 1.0, 1.0, 1.0, 1.0, 1.0, 1.0, 1.0, 1.0, 1.0, 1.0, 1.0, 1.0, 1.0, 1.0, 1.0, 1.0, 1.0, 1.0, 1.0, 1.0, 1.0, 1.0, 1.0, 1.0, 1.0, 1.0, 1.0, 1.0, 1.0, 1.0, 1.0, 1.0, 1.0, 1.0, 1.0, 1.0, 1.0, 1.0, 1.0, 1.0, 1.0, 1.0, 1.0, 1.0, 1.0, 1.0, 1.0, 1.0, 1.0, 1.0, 1.0, 1.0, 1.0, 1.0, 1.0, 1.0, 1.0, 1.0, 1.0, 1.0, 1.0, 1.0, 1.0, 1.0, 1.0, 1.0, 1.0, 1.0, 1.0, 1.0, 1.0, 1.0, 1.0, 1.0, 1.0, 1.0, 1.0, 1.0, 1.0, 1.0, 1.0, 1.0, 1.0, 1.0, 1.0, 1.0, 1.0, 1.0, 1.0, 1.0, 1.0, 1.0, 1.0, 1.0, 1.0, 1.0, 1.0, 1.0, 1.0, 1.0, 1.0, 1.0, 1.0, 1.0, 1.0, 1.0, 1.0, 1.0, 1.0, 1.0, 1.0, 1.0, 1.0, 1.0, 1.0, 1.0, 1.0, 1.0, 1.0, 1.0, 1.0, 1.0, 1.0, 1.0, 1.0, 1.0, 1.0, 1.0, 1.0, 1.0, 1.0, 1.0, 1.0, 1.0, 1.0, 1.0, 1.0, 1.0, 1.0, 1.0, 1.0, 1.0, 1.0, 1.0, 1.0, 1.0, 1.0, 1.0, 1.0, 1.0, 1.0, 1.0, 1.0, 1.0, 1.0, 1.0, 1.0, 1.0, 1.0, 1.0, 1.0, 1.0, 1.0, 1.0, 1.0, 1.0, 1.0, 1.0, 1.0, 1.0, 1.0, 1.0, 1.0, 1.0, 1.0, 1.0, 1.0, 1.0, 1.0, 1.0, 1.0, 1.0, 1.0, 1.0, 1.0, 1.0, 1.0, 1.0, 1.0, 1.0, 1.0, 1.0, 1.0, 1.0, 1.0, 1.0, 1.0, 1.0, 1.0, 1.0, 1.0, 1.0, 1.0, 1.0, 1.0, 1.0, 1.0, 1.0, 1.0, 1.0, 1.0, 1.0, 1.0, 1.0, 1.0, 1.0, 1.0, 1.0, 1.0, 1.0, 1.0, 1.0, 1.0, 1.0, 1.0, 1.0, 1.0, 1.0, 1.0, 1.0, 1.0, 1.0, 1.0, 1.0, 1.0, 1.0, 1.0, 1.0, 1.0, 1.0, 1.0, 1.0, 1.0, 1.0, 1.0, 1.0, 1.0, 1.0, 1.0, 1.0, 1.0, 1.0, 1.0, 1.0, 1.0, 1.0, 1.0, 1.0, 1.0, 1.0, 1.0, 1.0, 1.0, 1.0, 1.0, 1.0, 1.0, 1.0, 1.0, 1.0, 1.0, 1.0, 1.0, 1.0, 1.0, 1.0, 1.0, 1.0, 1.0, 1.0, 1.0, 1.0, 1.0, 1.0, 1.0, 1.0, 1.0, 1.0, 1.0, 1.0, 1.0, 1.0, 1.0, 1.0, 1.0, 1.0, 1.0, 1.0, 1.0, 1.0, 1.0, 1.0, 1.0, 1.0, 1.0, 1.0, 1.0, 1.0, 1.0, 1.0, 1.0, 1.0, 1.0, 1.0, 1.0, 1.0, 1.0, 1.0, 1.0, 1.0, 1.0, 1.0, 1.0, 1.0, 1.0, 1.0, 1.0, 1.0, 1.0, 1.0, 1.0, 1.0, 1.0, 1.0, 1.0, 1.0, 1.0, 1.0, 1.0, 1.0, 1.0, 1.0, 1.0, 1.0, 1.0, 1.0, 1.0, 1.0, 1.0, 1.0, 1.0, 1.0, 1.0, 1.0, 1.0, 1.0, 1.0, 1.0, 1.0, 1.0, 1.0, 1.0, 1.0, 1.0, 1.0, 1.0, 1.0, 1.0, 1.0, 1.0, 1.0, 1.0, 1.0, 1.0, 1.0, 1.0, 1.0, 1.0, 1.0, 1.0, 1.0, 1.0, 1.0, 1.0, 1.0, 1.0, 1.0, 1.0, 1.0, 1.0, 1.0, 1.0, 1.0, 1.0, 1.0, 1.0, 1.0, 1.0, 1.0, 1.0, 1.0, 1.0, 1.0, 1.0, 1.0, 1.0, 1.0, 1.0, 1.0, 1.0, 1.0, 1.0, 1.0, 1.0, 1.0, 1.0, 1.0, 1.0, 1.0, 1.0, 1.0, 1.0, 1.0, 1.0, 1.0, 1.0, 1.0, 1.0, 1.0, 1.0, 1.0, 1.0, 1.0, 1.0, 1.0, 1.0, 1.0, 1.0, 1.0, 1.0, 1.0, 1.0, 1.0, 1.0, 1.0, 1.0, 1.0, 1.0, 1.0, 1.0, 1.0, 1.0, 1.0, 1.0, 1.0, 1.0, 1.0, 1.0, 1.0, 1.0, 1.0, 1.0, 1.0, 1.0, 1.0, 1.0, 1.0, 1.0, 1.0, 1.0, 1.0, 1.0, 1.0, 1.0, 1.0, 1.0, 1.0, 1.0, 1.0, 1.0, 1.0, 1.0, 1.0, 1.0, 1.0, 1.0, 1.0, 1.0, 1.0, 1.0, 1.0, 1.0, 1.0, 1.0, 1.0, 1.0, 1.0, 1.0, 1.0, 1.0, 1.0, 1.0, 1.0, 1.0, 1.0, 1.0, 1.0, 1.0, 1.0, 1.0, 1.0, 1.0, 1.0, 1.0, 1.0, 1.0, 1.0, 1.0, 1.0, 1.0, 1.0, 1.0, 1.0, 1.0, 1.0, 1.0, 1.0, 1.0, 1.0, 1.0, 1.0, 1.0, 1.0, 1.0, 1.0, 1.0, 1.0, 1.0, 1.0, 1.0, 1.0, 1.0, 1.0, 1.0, 1.0, 1.0, 1.0, 1.0, 1.0, 1.0, 1.0, 1.0, 1.0, 1.0, 1.0, 1.0, 1.0, 1.0, 1.0, 1.0, 1.0, 1.0, 1.0, 1.0, 1.0, 1.0, 1.0, 1.0, 1.0, 1.0, 1.0, 1.0, 1.0, 1.0, 1.0, 1.0, 1.0, 1.0, 1.0, 1.0, 1.0, 1.0, 1.0, 1.0, 1.0, 1.0, 1.0, 1.0, 1.0, 1.0, 1.0, 1.0, 1.0, 1.0, 1.0, 1.0, 1.0, 1.0, 1.0, 1.0, 1.0, 1.0, 1.0, 1.0, 1.0, 1.0, 1.0, 1.0, 1.0, 1.0, 1.0, 1.0, 1.0, 1.0, 1.0, 1.0, 1.0, 1.0, 1.0, 1.0, 1.0, 1.0, 1.0, 1.0, 1.0, 1.0, 1.0, 1.0, 1.0, 1.0, 1.0, 1.0, 1.0, 1.0, 1.0, 1.0, 1.0, 1.0, 1.0, 1.0, 1.0, 1.0, 1.0, 1.0, 1.0, 1.0, 1.0, 1.0, 1.0, 1.0, 1.0, 1.0, 1.0, 1.0, 1.0, 1.0, 1.0, 1.0, 1.0, 1.0, 1.0, 1.0, 1.0, 1.0, 1.0, 1.0, 1.0, 1.0, 1.0, 1.0, 1.0, 1.0, 1.0, 1.0, 1.0, 1.0, 1.0, 1.0, 1.0, 1.0, 1.0, 1.0, 1.0, 1.0, 1.0, 1.0, 1.0, 1.0, 1.0, 1.0, 1.0, 1.0, 1.0, 1.0, 1.0, 1.0, 1.0, 1.0, 1.0, 1.0, 1.0, 1.0, 1.0, 1.0, 1.0, 1.0, 1.0, 1.0, 1.0, 1.0, 1.0, 1.0, 1.0, 1.0, 1.0, 1.0, 1.0, 1.0, 1.0, 1.0, 1.0, 1.0, 1.0, 1.0, 1.0, 1.0, 1.0, 1.0, 1.0, 1.0, 1.0, 1.0, 1.0, 1.0, 1.0, 1.0, 1.0, 1.0, 1.0, 1.0, 1.0, 1.0, 1.0, 1.0, 1.0, 1.0, 1.0, 1.0, 1.0, 1.0, 1.0, 1.0, 1.0, 1.0, 1.0, 1.0, 1.0, 1.0, 1.0, 1.0, 1.0, 1.0, 1.0, 1.0, 1.0, 1.0, 1.0, 1.0, 1.0, 1.0, 1.0, 1.0, 1.0, 1.0, 1.0, 1.0, 1.0, 1.0, 1.0, 1.0, 1.0, 1.0, 1.0, 1.0, 1.0, 1.0, 1.0, 1.0, 1.0, 1.0, 1.0, 1.0, 1.0, 1.0, 1.0, 1.0, 1.0, 1.0, 1.0, 1.0, 1.0, 1.0, 1.0, 1.0, 1.0, 1.0, 1.0, 1.0, 1.0, 1.0, 1.0, 1.0, 1.0, 1.0, 1.0, 1.0, 1.0, 1.0, 1.0, 1.0, 1.0, 1.0, 1.0, 1.0, 1.0, 1.0, 1.0, 1.0, 1.0, 1.0, 1.0, 1.0, 1.0, 1.0, 1.0, 1.0, 1.0, 1.0, 1.0, 1.0, 1.0, 1.0, 1.0, 1.0, 1.0, 1.0, 1.0, 1.0, 1.0, 1.0, 1.0, 1.0, 1.0, 1.0, 1.0, 1.0, 1.0, 1.0, 1.0, 1.0, 1.0, 1.0, 1.0, 1.0, 1.0, 1.0, 1.0, 1.0, 1.0, 1.0, 1.0, 1.0, 1.0, 1.0, 1.0, 1.0, 1.0, 1.0, 1.0, 1.0, 1.0, 1.0, 1.0, 1.0, 1.0, 1.0, 1.0, 1.0, 1.0, 1.0, 1.0, 1.0, 1.0, 1.0, 1.0, 1.0, 1.0, 1.0, 1.0, 1.0, 1.0, 1.0, 1.0, 1.0, 1.0, 1.0, 1.0, 1.0, 1.0, 1.0, 1.0, 1.0, 1.0, 1.0, 1.0, 1.0, 1.0, 1.0, 1.0, 1.0, 1.0, 1.0, 1.0, 1.0, 1.0, 1.0, 1.0, 1.0, 1.0, 1.0, 1.0, 1.0, 1.0, 1.0, 1.0, 1.0, 1.0, 1.0, 1.0, 1.0, 1.0, 1.0, 1.0, 1.0, 1.0, 1.0, 1.0, 1.0, 1.0, 1.0, 1.0, 1.0, 1.0, 1.0, 1.0, 1.0, 1.0, 1.0, 1.0, 1.0, 1.0, 1.0, 1.0, 1.0, 1.0, 1.0, 1.0, 1.0, 1.0, 1.0, 1.0, 1.0, 1.0, 1.0, 1.0, 1.0, 1.0, 1.0, 1.0, 1.0, 1.0, 1.0, 1.0, 1.0, 1.0, 1.0, 1.0, 1.0, 1.0, 1.0, 1.0, 1.0, 1.0, 1.0, 1.0, 1.0, 1.0, 1.0, 1.0, 1.0, 1.0, 1.0, 1.0, 1.0, 1.0, 1.0, 1.0, 1.0, 1.0, 1.0, 1.0, 1.0, 1.0, 1.0, 1.0, 1.0, 1.0, 1.0, 1.0, 1.0, 1.0, 1.0, 1.0, 1.0, 1.0, 1.0, 1.0, 1.0, 1.0, 1.0, 1.0, 1.0, 1.0, 1.0, 1.0, 1.0, 1.0, 1.0, 1.0, 1.0, 1.0, 1.0, 1.0, 1.0, 1.0, 1.0, 1.0, 1.0, 1.0, 1.0, 1.0, 1.0, 1.0, 1.0, 1.0, 1.0, 1.0, 1.0, 1.0, 1.0, 1.0, 1.0, 1.0, 1.0, 1.0, 1.0, 1.0, 1.0, 1.0, 1.0, 1.0, 1.0, 1.0, 1.0, 1.0, 1.0, 1.0, 1.0, 1.0, 1.0, 1.0, 1.0, 1.0, 1.0, 1.0, 1.0, 1.0, 1.0, 1.0, 1.0, 1.0, 1.0, 1.0, 1.0, 1.0, 1.0, 1.0, 1.0, 1.0, 1.0, 1.0, 1.0, 1.0, 1.0, 1.0, 1.0, 1.0, 1.0, 1.0, 1.0, 1.0, 1.0, 1.0, 1.0, 1.0, 1.0, 1.0, 1.0, 1.0, 1.0, 1.0, 1.0, 1.0, 1.0, 1.0, 1.0, 1.0, 1.0, 1.0, 1.0, 1.0, 1.0, 1.0, 1.0, 1.0, 1.0, 1.0, 1.0, 1.0, 1.0, 1.0, 1.0, 1.0, 1.0, 1.0, 1.0, 1.0, 1.0, 1.0, 1.0, 1.0, 1.0, 1.0, 1.0, 1.0, 1.0, 1.0, 1.0, 1.0, 1.0, 1.0, 1.0, 1.0, 1.0, 1.0, 1.0, 1.0, 1.0, 1.0, 1.0, 1.0, 1.0, 1.0, 1.0, 1.0, 1.0, 1.0, 1.0, 1.0, 1.0, 1.0, 1.0, 1.0, 1.0, 1.0, 1.0, 1.0, 1.0, 1.0, 1.0, 1.0, 1.0, 1.0, 1.0, 1.0, 1.0, 1.0, 1.0, 1.0, 1.0, 1.0, 1.0, 1.0, 1.0, 1.0, 1.0, 1.0, 1.0, 1.0, 1.0, 1.0, 1.0, 1.0, 1.0, 1.0, 1.0, 1.0, 1.0, 1.0, 1.0, 1.0, 1.0, 1.0, 1.0, 1.0, 1.0, 1.0, 1.0, 1.0, 1.0, 1.0, 1.0, 1.0, 1.0, 1.0, 1.0, 1.0, 1.0, 1.0, 1.0, 1.0, 1.0, 1.0, 1.0, 1.0, 1.0, 1.0, 1.0, 1.0, 1.0, 1.0, 1.0, 1.0, 1.0, 1.0, 1.0, 1.0, 1.0, 1.0, 1.0, 1.0, 1.0, 1.0, 1.0, 1.0, 1.0, 1.0, 1.0, 1.0, 1.0, 1.0, 1.0, 1.0, 1.0, 1.0, 1.0, 1.0, 1.0, 1.0, 1.0, 1.0, 1.0, 1.0, 1.0, 1.0, 1.0, 1.0, 1.0, 1.0, 1.0, 1.0, 1.0, 1.0, 1.0, 1.0, 1.0, 1.0, 1.0, 1.0, 1.0, 1.0, 1.0, 1.0, 1.0, 1.0, 1.0, 1.0, 1.0, 1.0, 1.0, 1.0, 1.0, 1.0, 1.0, 1.0, 1.0, 1.0, 1.0, 1.0, 1.0, 1.0, 1.0, 1.0, 1.0, 1.0, 1.0, 1.0, 1.0, 1.0, 1.0, 1.0, 1.0, 1.0, 1.0, 1.0, 1.0, 1.0, 1.0, 1.0, 1.0, 1.0, 1.0, 1.0, 1.0, 1.0, 1.0, 1.0, 1.0, 1.0, 1.0, 1.0, 1.0, 1.0, 1.0, 1.0, 1.0, 1.0, 1.0, 1.0, 1.0, 1.0, 1.0, 1.0, 1.0, 1.0, 1.0, 1.0, 1.0, 1.0, 1.0, 1.0, 1.0, 1.0, 1.0, 1.0, 1.0, 1.0, 1.0, 1.0, 1.0, 1.0, 1.0, 1.0, 1.0, 1.0, 1.0, 1.0, 1.0, 1.0, 1.0, 1.0, 1.0, 1.0, 1.0, 1.0, 1.0, 1.0, 1.0, 1.0, 1.0, 1.0, 1.0, 1.0, 1.0, 1.0, 1.0, 1.0, 1.0, 1.0, 1.0, 1.0, 1.0, 1.0, 1.0, 1.0, 1.0, 1.0, 1.0, 1.0, 1.0, 1.0, 1.0, 1.0, 1.0, 1.0, 1.0, 1.0, 1.0, 1.0, 1.0, 1.0, 1.0, 1.0, 1.0, 1.0, 1.0, 1.0, 1.0, 1.0, 1.0, 1.0, 1.0, 1.0, 1.0, 1.0, 1.0, 1.0, 1.0, 1.0, 1.0, 1.0, 1.0, 1.0, 1.0, 1.0, 1.0, 1.0, 1.0, 1.0, 1.0, 1.0, 1.0, 1.0, 1.0, 1.0, 1.0, 1.0, 1.0, 1.0, 1.0, 1.0, 1.0, 1.0, 1.0, 1.0, 1.0, 1.0, 1.0, 1.0, 1.0, 1.0, 1.0, 1.0, 1.0, 1.0, 1.0, 1.0, 1.0, 1.0, 1.0, 1.0, 1.0, 1.0, 1.0, 1.0, 1.0, 1.0, 1.0, 1.0, 1.0, 1.0, 1.0, 1.0, 1.0, 1.0, 1.0, 1.0, 1.0, 1.0, 1.0, 1.0, 1.0, 1.0, 1.0, 1.0, 1.0, 1.0, 1.0, 1.0, 1.0, 1.0, 1.0, 1.0, 1.0, 1.0, 1.0, 1.0, 1.0, 1.0, 1.0, 1.0, 1.0, 1.0, 1.0, 1.0, 1.0, 1.0, 1.0, 1.0, 1.0, 1.0, 1.0, 1.0, 1.0, 1.0, 1.0, 1.0, 1.0, 1.0, 1.0, 1.0, 1.0, 1.0, 1.0, 1.0, 1.0, 1.0, 1.0, 1.0, 1.0, 1.0, 1.0, 1.0, 1.0, 1.0, 1.0, 1.0, 1.0, 1.0, 1.0, 1.0, 1.0, 1.0, 1.0, 1.0, 1.0, 1.0, 1.0, 1.0, 1.0, 1.0, 1.0, 1.0, 1.0, 1.0, 1.0, 1.0, 1.0, 1.0, 1.0, 1.0, 1.0, 1.0, 1.0, 1.0, 1.0, 1.0, 1.0, 1.0, 1.0, 1.0, 1.0, 1.0, 1.0, 1.0, 1.0, 1.0, 1.0, 1.0, 1.0, 1.0, 1.0, 1.0, 1.0, 1.0, 1.0, 1.0, 1.0, 1.0, 1.0, 1.0, 1.0, 1.0, 1.0, 1.0, 1.0, 1.0, 1.0, 1.0, 1.0, 1.0, 1.0, 1.0, 1.0, 1.0, 1.0, 1.0, 1.0, 1.0, 1.0, 1.0, 1.0, 1.0, 1.0, 1.0, 1.0, 1.0, 1.0, 1.0, 1.0, 1.0, 1.0, 1.0, 1.0, 1.0, 1.0, 1.0, 1.0, 1.0, 1.0, 1.0, 1.0, 1.0, 1.0, 1.0, 1.0, 1.0, 1.0, 1.0, 1.0, 1.0, 1.0, 1.0, 1.0, 1.0, 1.0, 1.0, 1.0, 1.0, 1.0, 1.0, 1.0, 1.0, 1.0, 1.0, 1.0, 1.0, 1.0, 1.0, 1.0, 1.0, 1.0, 1.0, 1.0, 1.0, 1.0, 1.0, 1.0, 1.0, 1.0, 1.0, 1.0, 1.0, 1.0, 1.0, 1.0, 1.0, 1.0, 1.0, 1.0, 1.0, 1.0, 1.0, 1.0, 1.0, 1.0, 1.0, 1.0, 1.0, 1.0, 1.0, 1.0, 1.0, 1.0, 1.0, 1.0, 1.0, 1.0, 1.0, 1.0, 1.0, 1.0, 1.0, 1.0, 1.0, 1.0, 1.0, 1.0, 1.0, 1.0, 1.0, 1.0, 1.0, 1.0, 1.0, 1.0, 1.0, 1.0, 1.0, 1.0, 1.0, 1.0, 1.0, 1.0, 1.0, 1.0, 1.0, 1.0, 1.0, 1.0, 1.0, 1.0, 1.0, 1.0, 1.0, 1.0, 1.0, 1.0, 1.0, 1.0, 1.0, 1.0, 1.0, 1.0, 1.0, 1.0, 1.0, 1.0, 1.0, 1.0, 1.0, 1.0, 1.0, 1.0, 1.0, 1.0, 1.0, 1.0, 1.0, 1.0, 1.0, 1.0, 1.0, 1.0, 1.0, 1.0, 1.0, 1.0, 1.0, 1.0, 1.0, 1.0, 1.0, 1.0, 1.0, 1.0, 1.0, 1.0, 1.0, 1.0, 1.0, 1.0, 1.0, 1.0, 1.0, 1.0, 1.0, 1.0, 1.0, 1.0, 1.0, 1.0, 1.0, 1.0, 1.0, 1.0, 1.0, 1.0, 1.0, 1.0, 1.0, 1.0, 1.0, 1.0, 1.0, 1.0, 1.0, 1.0, 1.0, 1.0, 1.0, 1.0, 1.0, 1.0, 1.0, 1.0, 1.0, 1.0, 1.0, 1.0, 1.0, 1.0, 1.0, 1.0, 1.0, 1.0, 1.0, 1.0, 1.0, 1.0, 1.0, 1.0, 1.0, 1.0, 1.0, 1.0, 1.0, 1.0, 1.0, 1.0, 1.0, 1.0, 1.0, 1.0, 1.0, 1.0, 1.0, 1.0, 1.0, 1.0, 1.0, 1.0, 1.0, 1.0, 1.0, 1.0, 1.0, 1.0, 1.0, 1.0, 1.0, 1.0, 1.0, 1.0, 1.0, 1.0, 1.0, 1.0, 1.0, 1.0, 1.0, 1.0, 1.0, 1.0, 1.0, 1.0, 1.0, 1.0, 1.0, 1.0, 1.0, 1.0, 1.0, 1.0, 1.0, 1.0, 1.0, 1.0, 1.0, 1.0, 1.0, 1.0, 1.0, 1.0, 1.0, 1.0, 1.0, 1.0, 1.0, 1.0, 1.0, 1.0, 1.0, 1.0, 1.0, 1.0, 1.0, 1.0, 1.0, 1.0, 1.0, 1.0, 1.0, 1.0, 1.0, 1.0, 1.0, 1.0, 1.0, 1.0, 1.0, 1.0, 1.0, 1.0, 1.0, 1.0, 1.0, 1.0, 1.0, 1.0, 1.0, 1.0, 1.0, 1.0, 1.0, 1.0, 1.0, 1.0, 1.0, 1.0, 1.0, 1.0, 1.0, 1.0, 1.0, 1.0, 1.0, 1.0, 1.0, 1.0, 1.0, 1.0, 1.0, 1.0, 1.0, 1.0, 1.0, 1.0, 1.0, 1.0, 1.0, 1.0, 1.0, 1.0, 1.0, 1.0, 1.0, 1.0, 1.0, 1.0, 1.0, 1.0, 1.0, 1.0, 1.0, 1.0, 1.0, 1.0, 1.0, 1.0, 1.0, 1.0, 1.0, 1.0, 1.0, 1.0, 1.0, 1.0, 1.0, 1.0, 1.0, 1.0, 1.0, 1.0, 1.0, 1.0, 1.0, 1.0, 1.0, 1.0, 1.0, 1.0, 1.0, 1.0, 1.0, 1.0, 1.0, 1.0, 1.0, 1.0, 1.0, 1.0, 1.0, 1.0, 1.0, 1.0, 1.0, 1.0, 1.0, 1.0, 1.0, 1.0, 1.0, 1.0, 1.0, 1.0, 1.0, 1.0, 1.0, 1.0, 1.0, 1.0, 1.0, 1.0, 1.0, 1.0, 1.0, 1.0, 1.0, 1.0, 1.0, 1.0, 1.0, 1.0, 1.0, 1.0, 1.0, 1.0, 1.0, 1.0, 1.0, 1.0, 1.0, 1.0, 1.0, 1.0, 1.0, 1.0, 1.0, 1.0, 1.0, 1.0, 1.0, 1.0, 1.0, 1.0, 1.0, 1.0, 1.0, 1.0, 1.0, 1.0, 1.0, 1.0, 1.0, 1.0, 1.0, 1.0, 1.0, 1.0, 1.0, 1.0, 1.0, 1.0, 1.0, 1.0, 1.0, 1.0, 1.0, 1.0, 1.0, 1.0, 1.0, 1.0, 1.0, 1.0, 1.0, 1.0, 1.0, 1.0, 1.0, 1.0, 1.0, 1.0, 1.0, 1.0, 1.0, 1.0, 1.0, 1.0, 1.0, 1.0, 1.0, 1.0, 1.0, 1.0, 1.0, 1.0, 1.0, 1.0, 1.0, 1.0, 1.0, 1.0, 1.0, 1.0, 1.0, 1.0, 1.0, 1.0, 1.0, 1.0, 1.0, 1.0, 1.0, 1.0, 1.0, 1.0, 1.0, 1.0, 1.0, 1.0, 1.0, 1.0, 1.0, 1.0, 1.0, 1.0, 1.0, 1.0, 1.0, 1.0, 1.0, 1.0, 1.0, 1.0, 1.0, 1.0, 1.0, 1.0, 1.0, 1.0, 1.0, 1.0, 1.0, 1.0, 1.0, 1.0, 1.0, 1.0, 1.0, 1.0, 1.0, 1.0, 1.0, 1.0, 1.0, 1.0, 1.0, 1.0, 1.0, 1.0, 1.0, 1.0, 1.0, 1.0, 1.0, 1.0, 1.0, 1.0, 1.0, 1.0, 1.0, 1.0, 1.0, 1.0, 1.0, 1.0, 1.0, 1.0, 1.0, 1.0, 1.0, 1.0, 1.0, 1.0, 1.0, 1.0, 1.0, 1.0, 1.0, 1.0, 1.0, 1.0, 1.0, 1.0, 1.0, 1.0, 1.0, 1.0, 1.0, 1.0, 1.0, 1.0, 1.0, 1.0, 1.0, 1.0, 1.0, 1.0, 1.0, 1.0, 1.0, 1.0, 1.0, 1.0, 1.0, 1.0, 1.0, 1.0, 1.0, 1.0, 1.0, 1.0, 1.0, 1.0, 1.0, 1.0, 1.0, 1.0, 1.0, 1.0, 1.0, 1.0, 1.0, 1.0, 1.0, 1.0, 1.0, 1.0, 1.0, 1.0, 1.0, 1.0, 1.0, 1.0, 1.0, 1.0, 1.0, 1.0, 1.0, 1.0, 1.0, 1.0, 1.0, 1.0, 1.0, 1.0, 1.0, 1.0, 1.0, 1.0, 1.0, 1.0, 1.0, 1.0, 1.0, 1.0, 1.0, 1.0, 1.0, 1.0, 1.0, 1.0, 1.0, 1.0, 1.0, 1.0, 1.0, 1.0, 1.0, 1.0, 1.0, 1.0, 1.0, 1.0, 1.0, 1.0, 1.0, 1.0, 1.0, 1.0, 1.0, 1.0])
me_cylinder_001.use_remesh_fix_poles = True
me_cylinder_001.use_remesh_preserve_attributes = False
me_cylinder_001.update()

# ---- objects
ob_cylinder = bpy.data.objects.new('Cylinder', me_cylinder_001)

# ---- transforms, parenting, visibility, modifiers, constraints
ob_cylinder.location = (0.0, 0.0, 0.0)

# ---- collection membership
scene.collection.objects.link(ob_cylinder)

# ---- scene / render settings (as saved in the file)
scene.frame_start = 1; scene.frame_end = 250; scene.frame_set(211)
scene.render.engine = 'BLENDER_EEVEE_NEXT'
scene.cycles.sampling_pattern = 'TABULATED_SOBOL'
scene.cycles.use_light_tree = False
scene.view_settings.view_transform = 'Filmic'
bpy.context.view_layer.update()

# ---- added for rendering (the .blend has no active camera and no usable light): camera, sun
cam_auto = bpy.data.cameras.new('AutoCamera')
cam_auto.lens = 50.0
cam_auto.sensor_width = 36.0
cam_auto.clip_end = 1000.0
ob_auto_camera = bpy.data.objects.new('AutoCamera', cam_auto)
scene.collection.objects.link(ob_auto_camera)
ob_auto_camera.location = (11.838, -14.2055, 14.9704)
ob_auto_camera.rotation_euler = (1.09748, -7.21219e-08, 0.694738)
scene.camera = ob_auto_camera
light_auto_sun = bpy.data.lights.new('AutoSun', 'SUN')
light_auto_sun.energy = 3.0
light_auto_sun.angle = 0.0523599
ob_auto_sun = bpy.data.objects.new('AutoSun', light_auto_sun)
scene.collection.objects.link(ob_auto_sun)
ob_auto_sun.rotation_euler = (0.872665, 0.174533, 0.523599)
bpy.context.view_layer.update()
